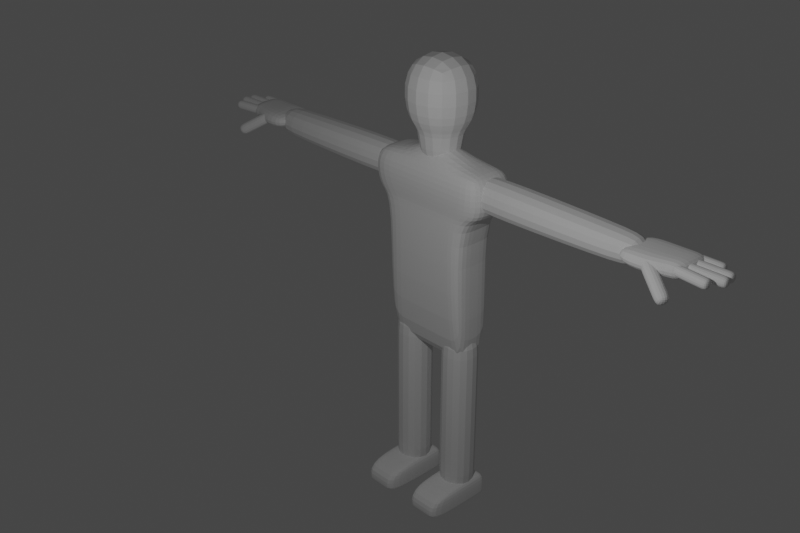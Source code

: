 # Source: human.blend  (saved by Blender 2.93.21; exported with 4.5.12 LTS)
import bpy
from mathutils import Matrix  # noqa: F401  (used for matrix-valued properties, if any)

bpy.ops.wm.read_factory_settings(use_empty=True)
scene = bpy.context.scene
scene.name = 'Scene'

# ---- collections
col_collection = bpy.data.collections.new('Collection'); scene.collection.children.link(col_collection)
col_hand = bpy.data.collections.new('hand'); scene.collection.children.link(col_hand)

# ---- world
world_world = bpy.data.worlds.new('World'); scene.world = world_world
world_world.use_nodes = True; world_world.node_tree.nodes.clear()
_N = world_world.node_tree.nodes; _L = world_world.node_tree.links
n0 = _N.new('ShaderNodeOutputWorld'); n0.name = 'World Output'; n0.location = (300, 300)
n1 = _N.new('ShaderNodeBackground'); n1.name = 'Background'; n1.location = (10, 300)
n1.inputs[0].default_value = (0.05088, 0.05088, 0.05088, 1.0)
_L.new(n1.outputs[0], n0.inputs[0])
n0.is_active_output = True
world_world.color = (0.05088, 0.05088, 0.05088)
world_world.use_sun_shadow = False
world_world.sun_shadow_jitter_overblur = 0.0

# ---- cameras
cam_camera = bpy.data.cameras.new('Camera')
cam_camera.clip_end = 100.0
cam_camera.ortho_scale = 7.314

# ---- lights
light_light = bpy.data.lights.new('Light', 'POINT')
light_light.transmission_factor = 0.0
light_light.energy = 1000.0
light_light.shadow_soft_size = 0.1
light_light.shadow_maximum_resolution = 0.006
light_light.use_absolute_resolution = True

# ---- meshes
me_cube_003 = bpy.data.meshes.new('Cube.003')
me_cube_003.from_pydata([(-1.0, -1.0, -1.0), (-1.262, -1.0, 3.267), (-1.0, 1.0, -1.0), (-1.262, 1.0, 3.267), (1.0, -1.0, -1.0), (1.245, -1.0, 3.267), (1.0, 1.0, -1.0), (1.245, 1.0, 3.267), (-0.5111, 1.0, -1.0), (-0.6491, 1.0, 3.267), (-0.5111, -1.0, -1.0), (-0.6491, -1.0, 3.267), (0.7994, 1.0, 3.267), (0.6444, -1.0, -1.0), (0.6444, 1.0, -1.0), (0.7994, -1.0, 3.267), (-1.0, -0.05082, -1.0), (-1.262, -0.05082, 3.267), (1.0, -0.05082, -1.0), (1.245, -0.05082, 3.267), (-0.6491, -0.05082, 3.267), (-0.5111, -0.05082, -1.0), (0.7994, -0.05082, 3.267), (0.6444, -0.05082, -1.0), (-1.279, -1.0, 2.304), (-1.0, 1.0, 2.304), (1.296, 1.0, 2.304), (1.296, -1.0, 2.304), (-0.5111, -1.0, 2.304), (-0.5111, 1.0, 2.304), (0.6444, -1.0, 2.304), (0.6444, 1.0, 2.304), (1.296, -0.05082, 2.304), (-1.279, -0.05082, 2.304), (-1.357, -1.18, 2.834), (-1.357, 1.184, 2.834), (1.337, 1.184, 2.834), (1.337, -1.18, 2.834), (-0.6988, -1.18, 2.834), (-0.6988, 1.184, 2.834), (0.858, -1.18, 2.834), (0.858, 1.184, 2.834), (1.337, -0.05822, 2.834), (-1.357, -0.05822, 2.834), (0.06667, 1.0, -1.0), (0.07512, -1.0, 3.267), (0.07512, 1.0, 3.267), (0.06667, -1.0, -1.0), (0.06667, -0.05082, -1.0), (-0.06037, -0.05082, 3.901), (0.06667, 1.0, 2.304), (0.06667, -1.0, 2.304), (0.07962, 1.184, 2.834), (0.07962, -1.18, 2.834), (-0.777, 1.0, 2.229), (0.7741, 1.0, 2.229), (0.7741, -1.0, 2.229), (-0.3979, -1.0, 2.229), (-0.3979, 1.0, 2.229), (0.4983, -1.0, 2.229), (0.4983, 1.0, 2.229), (0.7741, -0.05082, 2.229), (-0.9628, -0.05082, 2.229), (-0.9628, -1.0, 2.229), (0.05022, -1.0, 2.229), (0.05022, 1.0, 2.229)], [], [(43, 17, 3, 35), (41, 12, 7, 36), (42, 19, 5, 37), (38, 11, 1, 34), (23, 18, 4, 13), (20, 17, 1, 11), (49, 20, 11, 45), (16, 21, 10, 0), (53, 45, 11, 38), (35, 3, 9, 39), (37, 5, 15, 40), (19, 22, 15, 5), (48, 23, 13, 47), (52, 46, 12, 41), (44, 14, 23, 48), (7, 12, 22, 19), (2, 8, 21, 16), (46, 9, 20, 49), (9, 3, 17, 20), (14, 6, 18, 23), (36, 7, 19, 42), (34, 1, 17, 43), (63, 24, 33, 62), (55, 26, 32, 61), (65, 50, 31, 60), (56, 27, 30, 59), (54, 25, 29, 58), (64, 51, 28, 57), (57, 28, 24, 63), (61, 32, 27, 56), (60, 31, 26, 55), (62, 33, 25, 54), (24, 34, 43, 33), (26, 36, 42, 32), (50, 52, 41, 31), (27, 37, 40, 30), (25, 35, 39, 29), (51, 53, 38, 28), (28, 38, 34, 24), (32, 42, 37, 27), (31, 41, 36, 26), (33, 43, 35, 25), (30, 40, 53, 51), (29, 39, 52, 50), (59, 30, 51, 64), (58, 29, 50, 65), (12, 46, 49, 22), (8, 44, 48, 21), (39, 9, 46, 52), (21, 48, 47, 10), (40, 15, 45, 53), (22, 49, 45, 15), (8, 58, 65, 44), (13, 59, 64, 47), (16, 62, 54, 2), (14, 60, 55, 6), (18, 61, 56, 4), (10, 57, 63, 0), (47, 64, 57, 10), (2, 54, 58, 8), (4, 56, 59, 13), (44, 65, 60, 14), (6, 55, 61, 18), (0, 63, 62, 16)])
_uv = me_cube_003.uv_layers.new(name='UVMap')
_uv.uv.foreach_set('vector', [0.5967, 0.1186, 0.625, 0.1186, 0.625, 0.25, 0.5967, 0.25, 0.5967, 0.4556, 0.625, 0.4556, 0.625, 0.5, 0.5967, 0.5, 0.5967, 0.6314, 0.625, 0.6314, 0.625, 0.75, 0.5967, 0.75, 0.5967, 0.9389, 0.625, 0.9389, 0.625, 1.0, 0.5967, 1.0, 0.3306, 0.6314, 0.375, 0.6314, 0.375, 0.75, 0.3306, 0.75, 0.8139, 0.6314, 0.875, 0.6314, 0.875, 0.75, 0.8139, 0.75, 0.7417, 0.6314, 0.8139, 0.6314, 0.8139, 0.75, 0.7417, 0.75, 0.125, 0.6314, 0.1861, 0.6314, 0.1861, 0.75, 0.125, 0.75, 0.5967, 0.8667, 0.625, 0.8667, 0.625, 0.9389, 0.5967, 0.9389, 0.5967, 0.25, 0.625, 0.25, 0.625, 0.3111, 0.5967, 0.3111, 0.5967, 0.75, 0.625, 0.75, 0.625, 0.7944, 0.5967, 0.7944, 0.625, 0.6314, 0.6694, 0.6314, 0.6694, 0.75, 0.625, 0.75, 0.2583, 0.6314, 0.3306, 0.6314, 0.3306, 0.75, 0.2583, 0.75, 0.5967, 0.3833, 0.625, 0.3833, 0.625, 0.4556, 0.5967, 0.4556, 0.2583, 0.5, 0.3306, 0.5, 0.3306, 0.6314, 0.2583, 0.6314, 0.625, 0.5, 0.6694, 0.5, 0.6694, 0.6314, 0.625, 0.6314, 0.125, 0.5, 0.1861, 0.5, 0.1861, 0.6314, 0.125, 0.6314, 0.7417, 0.5, 0.8139, 0.5, 0.8139, 0.6314, 0.7417, 0.6314, 0.8139, 0.5, 0.875, 0.5, 0.875, 0.6314, 0.8139, 0.6314, 0.3306, 0.5, 0.375, 0.5, 0.375, 0.6314, 0.3306, 0.6314, 0.5967, 0.5, 0.625, 0.5, 0.625, 0.6314, 0.5967, 0.6314, 0.5967, 0.0, 0.625, 0.0, 0.625, 0.1186, 0.5967, 0.1186, 0.5355, 0.0, 0.5619, 0.0, 0.5619, 0.1186, 0.5355, 0.1186, 0.5355, 0.5, 0.5619, 0.5, 0.5619, 0.6314, 0.5355, 0.6314, 0.5355, 0.3833, 0.5619, 0.3833, 0.5619, 0.4556, 0.5355, 0.4556, 0.5355, 0.75, 0.5619, 0.75, 0.5619, 0.7944, 0.5355, 0.7944, 0.5355, 0.25, 0.5619, 0.25, 0.5619, 0.3111, 0.5355, 0.3111, 0.5355, 0.8667, 0.5619, 0.8667, 0.5619, 0.9389, 0.5355, 0.9389, 0.5355, 0.9389, 0.5619, 0.9389, 0.5619, 1.0, 0.5355, 1.0, 0.5355, 0.6314, 0.5619, 0.6314, 0.5619, 0.75, 0.5355, 0.75, 0.5355, 0.4556, 0.5619, 0.4556, 0.5619, 0.5, 0.5355, 0.5, 0.5355, 0.1186, 0.5619, 0.1186, 0.5619, 0.25, 0.5355, 0.25, 0.5619, 0.0, 0.5967, 0.0, 0.5967, 0.1186, 0.5619, 0.1186, 0.5619, 0.5, 0.5967, 0.5, 0.5967, 0.6314, 0.5619, 0.6314, 0.5619, 0.3833, 0.5967, 0.3833, 0.5967, 0.4556, 0.5619, 0.4556, 0.5619, 0.75, 0.5967, 0.75, 0.5967, 0.7944, 0.5619, 0.7944, 0.5619, 0.25, 0.5967, 0.25, 0.5967, 0.3111, 0.5619, 0.3111, 0.5619, 0.8667, 0.5967, 0.8667, 0.5967, 0.9389, 0.5619, 0.9389, 0.5619, 0.9389, 0.5967, 0.9389, 0.5967, 1.0, 0.5619, 1.0, 0.5619, 0.6314, 0.5967, 0.6314, 0.5967, 0.75, 0.5619, 0.75, 0.5619, 0.4556, 0.5967, 0.4556, 0.5967, 0.5, 0.5619, 0.5, 0.5619, 0.1186, 0.5967, 0.1186, 0.5967, 0.25, 0.5619, 0.25, 0.5619, 0.7944, 0.5967, 0.7944, 0.5967, 0.8667, 0.5619, 0.8667, 0.5619, 0.3111, 0.5967, 0.3111, 0.5967, 0.3833, 0.5619, 0.3833, 0.5355, 0.7944, 0.5619, 0.7944, 0.5619, 0.8667, 0.5355, 0.8667, 0.5355, 0.3111, 0.5619, 0.3111, 0.5619, 0.3833, 0.5355, 0.3833, 0.6694, 0.5, 0.7417, 0.5, 0.7417, 0.6314, 0.6694, 0.6314, 0.1861, 0.5, 0.2583, 0.5, 0.2583, 0.6314, 0.1861, 0.6314, 0.5967, 0.3111, 0.625, 0.3111, 0.625, 0.3833, 0.5967, 0.3833, 0.1861, 0.6314, 0.2583, 0.6314, 0.2583, 0.75, 0.1861, 0.75, 0.5967, 0.7944, 0.625, 0.7944, 0.625, 0.8667, 0.5967, 0.8667, 0.6694, 0.6314, 0.7417, 0.6314, 0.7417, 0.75, 0.6694, 0.75, 0.375, 0.3111, 0.5355, 0.3111, 0.5355, 0.3833, 0.375, 0.3833, 0.375, 0.7944, 0.5355, 0.7944, 0.5355, 0.8667, 0.375, 0.8667, 0.375, 0.1186, 0.5355, 0.1186, 0.5355, 0.25, 0.375, 0.25, 0.375, 0.4556, 0.5355, 0.4556, 0.5355, 0.5, 0.375, 0.5, 0.375, 0.6314, 0.5355, 0.6314, 0.5355, 0.75, 0.375, 0.75, 0.375, 0.9389, 0.5355, 0.9389, 0.5355, 1.0, 0.375, 1.0, 0.375, 0.8667, 0.5355, 0.8667, 0.5355, 0.9389, 0.375, 0.9389, 0.375, 0.25, 0.5355, 0.25, 0.5355, 0.3111, 0.375, 0.3111, 0.375, 0.75, 0.5355, 0.75, 0.5355, 0.7944, 0.375, 0.7944, 0.375, 0.3833, 0.5355, 0.3833, 0.5355, 0.4556, 0.375, 0.4556, 0.375, 0.5, 0.5355, 0.5, 0.5355, 0.6314, 0.375, 0.6314, 0.375, 0.0, 0.5355, 0.0, 0.5355, 0.1186, 0.375, 0.1186])
me_cube_003.use_remesh_fix_poles = True
me_cube_003.use_remesh_preserve_attributes = False
me_cube_003.update()
me_cube_018 = bpy.data.meshes.new('Cube.018')
me_cube_018.from_pydata([(-0.5116, -0.5249, -0.5416), (-1.0, -1.0, 1.366), (-0.5116, 0.5249, -0.5416), (-1.0, 1.0, 1.366), (0.5382, -0.5249, -0.5416), (1.0, -1.0, 1.366), (0.5382, 0.5249, -0.5416), (1.0, 1.0, 1.366), (-0.6048, 0.6048, -1.536), (-0.6048, -0.6048, -1.536), (0.6048, 0.6048, -1.536), (0.6048, -0.6048, -1.536), (-0.9205, -0.9326, -0.3762), (-0.9205, 0.9326, -0.3762), (0.9448, 0.9326, -0.3762), (0.9448, -0.9326, -0.3762)], [], [(12, 1, 3, 13), (13, 3, 7, 14), (14, 7, 5, 15), (15, 5, 1, 12), (0, 2, 8, 9), (7, 3, 1, 5), (8, 10, 11, 9), (6, 4, 11, 10), (4, 0, 9, 11), (2, 6, 10, 8), (4, 15, 12, 0), (6, 14, 15, 4), (2, 13, 14, 6), (0, 12, 13, 2)])
_uv = me_cube_018.uv_layers.new(name='UVMap')
_uv.uv.foreach_set('vector', [0.3967, 0.0, 0.625, 0.0, 0.625, 0.25, 0.3967, 0.25, 0.3967, 0.25, 0.625, 0.25, 0.625, 0.5, 0.3967, 0.5, 0.3967, 0.5, 0.625, 0.5, 0.625, 0.75, 0.3967, 0.75, 0.3967, 0.75, 0.625, 0.75, 0.625, 1.0, 0.3967, 1.0, 0.375, 0.0, 0.375, 0.25, 0.375, 0.25, 0.375, 0.0, 0.625, 0.5, 0.875, 0.5, 0.875, 0.75, 0.625, 0.75, 0.125, 0.5, 0.375, 0.5, 0.375, 0.75, 0.125, 0.75, 0.375, 0.5, 0.375, 0.75, 0.375, 0.75, 0.375, 0.5, 0.375, 0.75, 0.375, 1.0, 0.375, 1.0, 0.375, 0.75, 0.375, 0.25, 0.375, 0.5, 0.375, 0.5, 0.375, 0.25, 0.375, 0.75, 0.3967, 0.75, 0.3967, 1.0, 0.375, 1.0, 0.375, 0.5, 0.3967, 0.5, 0.3967, 0.75, 0.375, 0.75, 0.375, 0.25, 0.3967, 0.25, 0.3967, 0.5, 0.375, 0.5, 0.375, 0.0, 0.3967, 0.0, 0.3967, 0.25, 0.375, 0.25])
me_cube_018.use_remesh_fix_poles = True
me_cube_018.use_remesh_preserve_attributes = False
me_cube_018.update()
me_cube_001 = bpy.data.meshes.new('Cube.001')
me_cube_001.from_pydata([(-1.0, -1.0, -1.0), (-1.0, -1.0, 1.0), (-1.0, 1.0, -1.0), (-1.0, 1.0, 1.0), (1.0, -1.0, -1.0), (1.0, -1.0, 1.0), (1.0, 1.0, -1.0), (1.0, 1.0, 1.0), (-1.0, -1.0, 0.8359), (-1.0, 1.0, 0.8359), (1.0, 1.0, 0.8359), (1.0, -1.0, 0.8359), (-1.0, 1.0, -0.8332), (1.0, 1.0, -0.8332), (1.0, -1.0, -0.8332), (-1.0, -1.0, -0.8332)], [], [(8, 1, 3, 9), (9, 3, 7, 10), (10, 7, 5, 11), (11, 5, 1, 8), (2, 6, 4, 0), (7, 3, 1, 5), (14, 11, 8, 15), (13, 10, 11, 14), (12, 9, 10, 13), (15, 8, 9, 12), (0, 15, 12, 2), (2, 12, 13, 6), (6, 13, 14, 4), (4, 14, 15, 0)])
_uv = me_cube_001.uv_layers.new(name='UVMap')
_uv.uv.foreach_set('vector', [0.6045, 0.0, 0.625, 0.0, 0.625, 0.25, 0.6045, 0.25, 0.6045, 0.25, 0.625, 0.25, 0.625, 0.5, 0.6045, 0.5, 0.6045, 0.5, 0.625, 0.5, 0.625, 0.75, 0.6045, 0.75, 0.6045, 0.75, 0.625, 0.75, 0.625, 1.0, 0.6045, 1.0, 0.125, 0.5, 0.375, 0.5, 0.375, 0.75, 0.125, 0.75, 0.625, 0.5, 0.875, 0.5, 0.875, 0.75, 0.625, 0.75, 0.3958, 0.75, 0.6045, 0.75, 0.6045, 1.0, 0.3958, 1.0, 0.3958, 0.5, 0.6045, 0.5, 0.6045, 0.75, 0.3958, 0.75, 0.3958, 0.25, 0.6045, 0.25, 0.6045, 0.5, 0.3958, 0.5, 0.3958, 0.0, 0.6045, 0.0, 0.6045, 0.25, 0.3958, 0.25, 0.375, 0.0, 0.3958, 0.0, 0.3958, 0.25, 0.375, 0.25, 0.375, 0.25, 0.3958, 0.25, 0.3958, 0.5, 0.375, 0.5, 0.375, 0.5, 0.3958, 0.5, 0.3958, 0.75, 0.375, 0.75, 0.375, 0.75, 0.3958, 0.75, 0.3958, 1.0, 0.375, 1.0])
me_cube_001.use_remesh_fix_poles = True
me_cube_001.use_remesh_preserve_attributes = False
me_cube_001.update()
me_cube_002 = bpy.data.meshes.new('Cube.002')
me_cube_002.from_pydata([(-0.7416, -1.0, -1.0), (-0.7416, -1.0, 1.0), (-0.7416, 1.0, -1.0), (-0.7416, 1.0, 1.0), (0.7411, -1.0, -1.0), (0.7411, -1.0, 1.0), (0.7411, 1.0, -1.0), (0.7411, 1.0, 1.0), (0.3851, 1.0, -1.0), (0.3851, 1.0, 1.0), (0.3851, -1.0, -1.0), (0.3851, -1.0, 1.0), (-0.3969, 1.0, -1.0), (-0.3969, -1.0, 1.0), (-0.3969, 1.0, 1.0), (-0.3969, -1.0, -1.0), (-0.7416, -1.0, -0.726), (-0.7416, 1.0, -0.726), (0.7411, 1.0, -0.726), (0.7411, -1.0, -0.726), (0.3851, -1.0, -0.726), (0.3851, 1.0, -0.726), (-0.3969, 1.0, -0.726), (-0.3969, -1.0, -0.726), (-0.7416, 0.8135, -1.0), (-0.7416, 0.8135, 1.0), (0.7411, 0.8135, -1.0), (0.7411, 0.8135, 1.0), (0.3851, 0.8135, 1.0), (0.3851, 0.8135, -1.0), (-0.3969, 0.8135, -1.0), (-0.3969, 0.8135, 1.0), (0.7411, 0.8135, -0.726), (-0.7416, 0.8135, -0.726)], [], [(33, 25, 3, 17), (21, 9, 7, 18), (32, 27, 5, 19), (23, 13, 1, 16), (29, 26, 4, 10), (31, 25, 1, 13), (27, 28, 11, 5), (30, 29, 10, 15), (19, 5, 11, 20), (22, 14, 9, 21), (17, 3, 14, 22), (24, 30, 15, 0), (28, 31, 13, 11), (20, 11, 13, 23), (10, 20, 23, 15), (2, 17, 22, 12), (12, 22, 21, 8), (4, 19, 20, 10), (15, 23, 16, 0), (26, 32, 19, 4), (8, 21, 18, 6), (24, 33, 17, 2), (0, 16, 33, 24), (6, 18, 32, 26), (9, 14, 31, 28), (2, 12, 30, 24), (12, 8, 29, 30), (7, 9, 28, 27), (14, 3, 25, 31), (8, 6, 26, 29), (18, 7, 27, 32), (16, 1, 25, 33)])
_uv = me_cube_002.uv_layers.new(name='UVMap')
_uv.uv.foreach_set('vector', [0.4092, 0.2267, 0.625, 0.2267, 0.625, 0.25, 0.4092, 0.25, 0.4092, 0.4433, 0.625, 0.4433, 0.625, 0.5, 0.4092, 0.5, 0.4092, 0.5233, 0.625, 0.5233, 0.625, 0.75, 0.4092, 0.75, 0.4092, 0.9246, 0.625, 0.9246, 0.625, 1.0, 0.4092, 1.0, 0.3183, 0.5233, 0.375, 0.5233, 0.375, 0.75, 0.3183, 0.75, 0.7996, 0.5233, 0.875, 0.5233, 0.875, 0.75, 0.7996, 0.75, 0.625, 0.5233, 0.6817, 0.5233, 0.6817, 0.75, 0.625, 0.75, 0.2004, 0.5233, 0.3183, 0.5233, 0.3183, 0.75, 0.2004, 0.75, 0.4092, 0.75, 0.625, 0.75, 0.625, 0.8067, 0.4092, 0.8067, 0.4092, 0.3254, 0.625, 0.3254, 0.625, 0.4433, 0.4092, 0.4433, 0.4092, 0.25, 0.625, 0.25, 0.625, 0.3254, 0.4092, 0.3254, 0.125, 0.5233, 0.2004, 0.5233, 0.2004, 0.75, 0.125, 0.75, 0.6817, 0.5233, 0.7996, 0.5233, 0.7996, 0.75, 0.6817, 0.75, 0.4092, 0.8067, 0.625, 0.8067, 0.625, 0.9246, 0.4092, 0.9246, 0.375, 0.8067, 0.4092, 0.8067, 0.4092, 0.9246, 0.375, 0.9246, 0.375, 0.25, 0.4092, 0.25, 0.4092, 0.3254, 0.375, 0.3254, 0.375, 0.3254, 0.4092, 0.3254, 0.4092, 0.4433, 0.375, 0.4433, 0.375, 0.75, 0.4092, 0.75, 0.4092, 0.8067, 0.375, 0.8067, 0.375, 0.9246, 0.4092, 0.9246, 0.4092, 1.0, 0.375, 1.0, 0.375, 0.5233, 0.4092, 0.5233, 0.4092, 0.75, 0.375, 0.75, 0.375, 0.4433, 0.4092, 0.4433, 0.4092, 0.5, 0.375, 0.5, 0.375, 0.2267, 0.4092, 0.2267, 0.4092, 0.25, 0.375, 0.25, 0.375, 0.0, 0.4092, 0.0, 0.4092, 0.2267, 0.375, 0.2267, 0.375, 0.5, 0.4092, 0.5, 0.4092, 0.5233, 0.375, 0.5233, 0.6817, 0.5, 0.7996, 0.5, 0.7996, 0.5233, 0.6817, 0.5233, 0.125, 0.5, 0.2004, 0.5, 0.2004, 0.5233, 0.125, 0.5233, 0.2004, 0.5, 0.3183, 0.5, 0.3183, 0.5233, 0.2004, 0.5233, 0.625, 0.5, 0.6817, 0.5, 0.6817, 0.5233, 0.625, 0.5233, 0.7996, 0.5, 0.875, 0.5, 0.875, 0.5233, 0.7996, 0.5233, 0.3183, 0.5, 0.375, 0.5, 0.375, 0.5233, 0.3183, 0.5233, 0.4092, 0.5, 0.625, 0.5, 0.625, 0.5233, 0.4092, 0.5233, 0.4092, 0.0, 0.625, 0.0, 0.625, 0.2267, 0.4092, 0.2267])
me_cube_002.use_remesh_fix_poles = True
me_cube_002.use_remesh_preserve_attributes = False
me_cube_002.update()
me_cube_004 = bpy.data.meshes.new('Cube.004')
me_cube_004.from_pydata([(-1.0, -0.6883, -0.6883), (-1.0, -0.6883, 0.6883), (-1.0, 0.6883, -0.6883), (-1.0, 0.6883, 0.6883), (0.7566, -0.6133, -0.6133), (0.7566, -0.6133, 0.6133), (0.7566, 0.6133, -0.6133), (0.7566, 0.6133, 0.6133), (-0.8019, 1.0, -0.7358), (-0.8019, 1.0, 0.7358), (-0.8019, -1.0, -0.7358), (-0.8019, -1.0, 0.7358), (0.6931, 1.0, 1.0), (0.6931, -1.0, -1.0), (0.6931, 1.0, -1.0), (0.6931, -1.0, 1.0)], [], [(0, 1, 3, 2), (14, 12, 7, 6), (6, 7, 5, 4), (10, 11, 1, 0), (14, 6, 4, 13), (9, 3, 1, 11), (12, 9, 11, 15), (2, 8, 10, 0), (13, 15, 11, 10), (2, 3, 9, 8), (4, 5, 15, 13), (7, 12, 15, 5), (8, 14, 13, 10), (8, 9, 12, 14)])
_uv = me_cube_004.uv_layers.new(name='UVMap')
_uv.uv.foreach_set('vector', [0.375, 0.0, 0.625, 0.0, 0.625, 0.25, 0.375, 0.25, 0.375, 0.4616, 0.625, 0.4616, 0.625, 0.5, 0.375, 0.5, 0.375, 0.5, 0.625, 0.5, 0.625, 0.75, 0.375, 0.75, 0.375, 0.9752, 0.625, 0.9752, 0.625, 1.0, 0.375, 1.0, 0.3366, 0.5, 0.375, 0.5, 0.375, 0.75, 0.3366, 0.75, 0.8502, 0.5, 0.875, 0.5, 0.875, 0.75, 0.8502, 0.75, 0.6634, 0.5, 0.8502, 0.5, 0.8502, 0.75, 0.6634, 0.75, 0.125, 0.5, 0.1498, 0.5, 0.1498, 0.75, 0.125, 0.75, 0.375, 0.7884, 0.625, 0.7884, 0.625, 0.9752, 0.375, 0.9752, 0.375, 0.25, 0.625, 0.25, 0.625, 0.2748, 0.375, 0.2748, 0.375, 0.75, 0.625, 0.75, 0.625, 0.7884, 0.375, 0.7884, 0.625, 0.5, 0.6634, 0.5, 0.6634, 0.75, 0.625, 0.75, 0.1498, 0.5, 0.3366, 0.5, 0.3366, 0.75, 0.1498, 0.75, 0.375, 0.2748, 0.625, 0.2748, 0.625, 0.4616, 0.375, 0.4616])
me_cube_004.use_remesh_fix_poles = True
me_cube_004.use_remesh_preserve_attributes = False
me_cube_004.update()
me_cube_017 = bpy.data.meshes.new('Cube.017')
me_cube_017.from_pydata([(-0.8569, -0.728, -1.023), (-0.8569, -0.728, 1.023), (-1.023, 1.023, -1.023), (-1.023, 1.023, 1.023), (1.023, -1.023, -1.023), (1.023, -1.023, 1.023), (1.023, 1.023, -1.023), (1.023, 1.023, 1.023), (-0.02242, 1.023, -1.023), (-0.02242, 1.023, 1.023), (-0.02242, -1.023, -1.023), (-0.02242, -1.023, 1.023), (-1.03, 0.1475, -1.023), (-1.03, 0.1475, 1.023), (1.023, 0.0, -1.023), (1.023, 0.0, 1.023), (-0.02242, 0.0, 1.023), (-0.02242, 0.0, -1.023), (-0.5227, 1.023, -1.023), (-0.4798, -0.7005, 1.023), (-0.5227, 1.023, 1.023), (-0.4798, -0.7005, -1.023), (-0.5262, 0.07377, -1.023), (-0.5262, 0.07377, 1.023)], [], [(12, 13, 3, 2), (8, 9, 7, 6), (14, 15, 5, 4), (21, 19, 1, 0), (17, 14, 4, 10), (23, 13, 1, 19), (15, 16, 11, 5), (22, 17, 10, 21), (4, 5, 11, 10), (18, 20, 9, 8), (18, 8, 17, 22), (7, 9, 16, 15), (20, 3, 13, 23), (8, 6, 14, 17), (6, 7, 15, 14), (0, 1, 13, 12), (9, 20, 23, 16), (2, 18, 22, 12), (2, 3, 20, 18), (12, 22, 21, 0), (16, 23, 19, 11), (10, 11, 19, 21)])
_uv = me_cube_017.uv_layers.new(name='UVMap')
_uv.uv.foreach_set('vector', [0.375, 0.125, 0.625, 0.125, 0.625, 0.25, 0.375, 0.25, 0.375, 0.3723, 0.625, 0.3723, 0.625, 0.5, 0.375, 0.5, 0.375, 0.625, 0.625, 0.625, 0.625, 0.75, 0.375, 0.75, 0.375, 0.9389, 0.625, 0.9389, 0.625, 1.0, 0.375, 1.0, 0.2473, 0.625, 0.375, 0.625, 0.375, 0.75, 0.2473, 0.75, 0.8139, 0.625, 0.875, 0.625, 0.875, 0.75, 0.8139, 0.75, 0.625, 0.625, 0.7527, 0.625, 0.7527, 0.75, 0.625, 0.75, 0.1861, 0.625, 0.2473, 0.625, 0.2473, 0.75, 0.1861, 0.75, 0.375, 0.75, 0.625, 0.75, 0.625, 0.8777, 0.375, 0.8777, 0.375, 0.3111, 0.625, 0.3111, 0.625, 0.3723, 0.375, 0.3723, 0.1861, 0.5, 0.2473, 0.5, 0.2473, 0.625, 0.1861, 0.625, 0.625, 0.5, 0.7527, 0.5, 0.7527, 0.625, 0.625, 0.625, 0.8139, 0.5, 0.875, 0.5, 0.875, 0.625, 0.8139, 0.625, 0.2473, 0.5, 0.375, 0.5, 0.375, 0.625, 0.2473, 0.625, 0.375, 0.5, 0.625, 0.5, 0.625, 0.625, 0.375, 0.625, 0.375, 0.0, 0.625, 0.0, 0.625, 0.125, 0.375, 0.125, 0.7527, 0.5, 0.8139, 0.5, 0.8139, 0.625, 0.7527, 0.625, 0.125, 0.5, 0.1861, 0.5, 0.1861, 0.625, 0.125, 0.625, 0.375, 0.25, 0.625, 0.25, 0.625, 0.3111, 0.375, 0.3111, 0.125, 0.625, 0.1861, 0.625, 0.1861, 0.75, 0.125, 0.75, 0.7527, 0.625, 0.8139, 0.625, 0.8139, 0.75, 0.7527, 0.75, 0.375, 0.8777, 0.625, 0.8777, 0.625, 0.9389, 0.375, 0.9389])
me_cube_017.use_remesh_fix_poles = True
me_cube_017.use_remesh_preserve_attributes = False
me_cube_017.update()
me_cube_016 = bpy.data.meshes.new('Cube.016')
me_cube_016.from_pydata([(-1.0, -1.0, -1.0), (-1.0, -1.0, 1.0), (-1.0, 1.0, -1.0), (-1.0, 1.0, 1.0), (1.0, -1.0, -1.0), (1.0, -1.0, 1.0), (1.0, 1.0, -1.0), (1.0, 1.0, 1.0), (-0.5457, 1.0, -1.0), (-0.5457, 1.0, 1.0), (-0.5457, -1.0, -1.0), (-0.5457, -1.0, 1.0), (0.2949, 1.0, 1.0), (0.2949, -1.0, -1.0), (0.2949, 1.0, -1.0), (0.2949, -1.0, 1.0)], [], [(0, 1, 3, 2), (14, 12, 7, 6), (6, 7, 5, 4), (10, 11, 1, 0), (14, 6, 4, 13), (9, 3, 1, 11), (12, 9, 11, 15), (2, 8, 10, 0), (13, 15, 11, 10), (2, 3, 9, 8), (4, 5, 15, 13), (7, 12, 15, 5), (8, 14, 13, 10), (8, 9, 12, 14)])
_uv = me_cube_016.uv_layers.new(name='UVMap')
_uv.uv.foreach_set('vector', [0.375, 0.0, 0.625, 0.0, 0.625, 0.25, 0.375, 0.25, 0.375, 0.4119, 0.625, 0.4119, 0.625, 0.5, 0.375, 0.5, 0.375, 0.5, 0.625, 0.5, 0.625, 0.75, 0.375, 0.75, 0.375, 0.9432, 0.625, 0.9432, 0.625, 1.0, 0.375, 1.0, 0.2869, 0.5, 0.375, 0.5, 0.375, 0.75, 0.2869, 0.75, 0.8182, 0.5, 0.875, 0.5, 0.875, 0.75, 0.8182, 0.75, 0.7131, 0.5, 0.8182, 0.5, 0.8182, 0.75, 0.7131, 0.75, 0.125, 0.5, 0.1818, 0.5, 0.1818, 0.75, 0.125, 0.75, 0.375, 0.8381, 0.625, 0.8381, 0.625, 0.9432, 0.375, 0.9432, 0.375, 0.25, 0.625, 0.25, 0.625, 0.3068, 0.375, 0.3068, 0.375, 0.75, 0.625, 0.75, 0.625, 0.8381, 0.375, 0.8381, 0.625, 0.5, 0.7131, 0.5, 0.7131, 0.75, 0.625, 0.75, 0.1818, 0.5, 0.2869, 0.5, 0.2869, 0.75, 0.1818, 0.75, 0.375, 0.3068, 0.625, 0.3068, 0.625, 0.4119, 0.375, 0.4119])
me_cube_016.use_remesh_fix_poles = True
me_cube_016.use_remesh_preserve_attributes = False
me_cube_016.update()
me_cube_015 = bpy.data.meshes.new('Cube.015')
me_cube_015.from_pydata([(-1.0, -1.0, -1.0), (-1.0, -1.0, 1.0), (-1.0, 1.0, -1.0), (-1.0, 1.0, 1.0), (1.0, -1.0, -1.0), (1.0, -1.0, 1.0), (1.0, 1.0, -1.0), (1.0, 1.0, 1.0), (-0.6616, 1.0, -1.0), (-0.6616, 1.0, 1.0), (-0.6616, -1.0, -1.0), (-0.6616, -1.0, 1.0), (0.6408, 1.0, 1.0), (0.6408, -1.0, -1.0), (0.6408, 1.0, -1.0), (0.6408, -1.0, 1.0)], [], [(0, 1, 3, 2), (14, 12, 7, 6), (6, 7, 5, 4), (10, 11, 1, 0), (14, 6, 4, 13), (9, 3, 1, 11), (12, 9, 11, 15), (2, 8, 10, 0), (13, 15, 11, 10), (2, 3, 9, 8), (4, 5, 15, 13), (7, 12, 15, 5), (8, 14, 13, 10), (8, 9, 12, 14)])
_uv = me_cube_015.uv_layers.new(name='UVMap')
_uv.uv.foreach_set('vector', [0.375, 0.0, 0.625, 0.0, 0.625, 0.25, 0.375, 0.25, 0.375, 0.4551, 0.625, 0.4551, 0.625, 0.5, 0.375, 0.5, 0.375, 0.5, 0.625, 0.5, 0.625, 0.75, 0.375, 0.75, 0.375, 0.9577, 0.625, 0.9577, 0.625, 1.0, 0.375, 1.0, 0.3301, 0.5, 0.375, 0.5, 0.375, 0.75, 0.3301, 0.75, 0.8327, 0.5, 0.875, 0.5, 0.875, 0.75, 0.8327, 0.75, 0.6699, 0.5, 0.8327, 0.5, 0.8327, 0.75, 0.6699, 0.75, 0.125, 0.5, 0.1673, 0.5, 0.1673, 0.75, 0.125, 0.75, 0.375, 0.7949, 0.625, 0.7949, 0.625, 0.9577, 0.375, 0.9577, 0.375, 0.25, 0.625, 0.25, 0.625, 0.2923, 0.375, 0.2923, 0.375, 0.75, 0.625, 0.75, 0.625, 0.7949, 0.375, 0.7949, 0.625, 0.5, 0.6699, 0.5, 0.6699, 0.75, 0.625, 0.75, 0.1673, 0.5, 0.3301, 0.5, 0.3301, 0.75, 0.1673, 0.75, 0.375, 0.2923, 0.625, 0.2923, 0.625, 0.4551, 0.375, 0.4551])
me_cube_015.use_remesh_fix_poles = True
me_cube_015.use_remesh_preserve_attributes = False
me_cube_015.update()
me_cube_014 = bpy.data.meshes.new('Cube.014')
me_cube_014.from_pydata([(-1.0, -1.0, -1.0), (-1.0, -1.0, 1.0), (-1.0, 1.0, -1.0), (-1.0, 1.0, 1.0), (1.0, -1.0, -1.0), (1.0, -1.0, 1.0), (1.0, 1.0, -1.0), (1.0, 1.0, 1.0), (-0.6616, 1.0, -1.0), (-0.6616, 1.0, 1.0), (-0.6616, -1.0, -1.0), (-0.6616, -1.0, 1.0), (0.6408, 1.0, 1.0), (0.6408, -1.0, -1.0), (0.6408, 1.0, -1.0), (0.6408, -1.0, 1.0)], [], [(0, 1, 3, 2), (14, 12, 7, 6), (6, 7, 5, 4), (10, 11, 1, 0), (14, 6, 4, 13), (9, 3, 1, 11), (12, 9, 11, 15), (2, 8, 10, 0), (13, 15, 11, 10), (2, 3, 9, 8), (4, 5, 15, 13), (7, 12, 15, 5), (8, 14, 13, 10), (8, 9, 12, 14)])
_uv = me_cube_014.uv_layers.new(name='UVMap')
_uv.uv.foreach_set('vector', [0.375, 0.0, 0.625, 0.0, 0.625, 0.25, 0.375, 0.25, 0.375, 0.4551, 0.625, 0.4551, 0.625, 0.5, 0.375, 0.5, 0.375, 0.5, 0.625, 0.5, 0.625, 0.75, 0.375, 0.75, 0.375, 0.9577, 0.625, 0.9577, 0.625, 1.0, 0.375, 1.0, 0.3301, 0.5, 0.375, 0.5, 0.375, 0.75, 0.3301, 0.75, 0.8327, 0.5, 0.875, 0.5, 0.875, 0.75, 0.8327, 0.75, 0.6699, 0.5, 0.8327, 0.5, 0.8327, 0.75, 0.6699, 0.75, 0.125, 0.5, 0.1673, 0.5, 0.1673, 0.75, 0.125, 0.75, 0.375, 0.7949, 0.625, 0.7949, 0.625, 0.9577, 0.375, 0.9577, 0.375, 0.25, 0.625, 0.25, 0.625, 0.2923, 0.375, 0.2923, 0.375, 0.75, 0.625, 0.75, 0.625, 0.7949, 0.375, 0.7949, 0.625, 0.5, 0.6699, 0.5, 0.6699, 0.75, 0.625, 0.75, 0.1673, 0.5, 0.3301, 0.5, 0.3301, 0.75, 0.1673, 0.75, 0.375, 0.2923, 0.625, 0.2923, 0.625, 0.4551, 0.375, 0.4551])
me_cube_014.use_remesh_fix_poles = True
me_cube_014.use_remesh_preserve_attributes = False
me_cube_014.update()
me_cube_013 = bpy.data.meshes.new('Cube.013')
me_cube_013.from_pydata([(-1.0, -1.0, -1.0), (-1.0, -1.0, 1.0), (-1.0, 1.0, -1.0), (-1.0, 1.0, 1.0), (1.0, -1.0, -1.0), (1.0, -1.0, 1.0), (1.0, 1.0, -1.0), (1.0, 1.0, 1.0), (-0.6616, 1.0, -1.0), (-0.6616, 1.0, 1.0), (-0.6616, -1.0, -1.0), (-0.6616, -1.0, 1.0), (0.6408, 1.0, 1.0), (0.6408, -1.0, -1.0), (0.6408, 1.0, -1.0), (0.6408, -1.0, 1.0)], [], [(0, 1, 3, 2), (14, 12, 7, 6), (6, 7, 5, 4), (10, 11, 1, 0), (14, 6, 4, 13), (9, 3, 1, 11), (12, 9, 11, 15), (2, 8, 10, 0), (13, 15, 11, 10), (2, 3, 9, 8), (4, 5, 15, 13), (7, 12, 15, 5), (8, 14, 13, 10), (8, 9, 12, 14)])
_uv = me_cube_013.uv_layers.new(name='UVMap')
_uv.uv.foreach_set('vector', [0.375, 0.0, 0.625, 0.0, 0.625, 0.25, 0.375, 0.25, 0.375, 0.4551, 0.625, 0.4551, 0.625, 0.5, 0.375, 0.5, 0.375, 0.5, 0.625, 0.5, 0.625, 0.75, 0.375, 0.75, 0.375, 0.9577, 0.625, 0.9577, 0.625, 1.0, 0.375, 1.0, 0.3301, 0.5, 0.375, 0.5, 0.375, 0.75, 0.3301, 0.75, 0.8327, 0.5, 0.875, 0.5, 0.875, 0.75, 0.8327, 0.75, 0.6699, 0.5, 0.8327, 0.5, 0.8327, 0.75, 0.6699, 0.75, 0.125, 0.5, 0.1673, 0.5, 0.1673, 0.75, 0.125, 0.75, 0.375, 0.7949, 0.625, 0.7949, 0.625, 0.9577, 0.375, 0.9577, 0.375, 0.25, 0.625, 0.25, 0.625, 0.2923, 0.375, 0.2923, 0.375, 0.75, 0.625, 0.75, 0.625, 0.7949, 0.375, 0.7949, 0.625, 0.5, 0.6699, 0.5, 0.6699, 0.75, 0.625, 0.75, 0.1673, 0.5, 0.3301, 0.5, 0.3301, 0.75, 0.1673, 0.75, 0.375, 0.2923, 0.625, 0.2923, 0.625, 0.4551, 0.375, 0.4551])
me_cube_013.use_remesh_fix_poles = True
me_cube_013.use_remesh_preserve_attributes = False
me_cube_013.update()
me_cube_012 = bpy.data.meshes.new('Cube.012')
me_cube_012.from_pydata([(-1.0, -1.0, -1.0), (-1.0, -1.0, 1.0), (-1.0, 1.0, -1.0), (-1.0, 1.0, 1.0), (1.0, -1.0, -1.0), (1.0, -1.0, 1.0), (1.0, 1.0, -1.0), (1.0, 1.0, 1.0), (-0.6616, 1.0, -1.0), (-0.6616, 1.0, 1.0), (-0.6616, -1.0, -1.0), (-0.6616, -1.0, 1.0), (0.6408, 1.0, 1.0), (0.6408, -1.0, -1.0), (0.6408, 1.0, -1.0), (0.6408, -1.0, 1.0)], [], [(0, 1, 3, 2), (14, 12, 7, 6), (6, 7, 5, 4), (10, 11, 1, 0), (14, 6, 4, 13), (9, 3, 1, 11), (12, 9, 11, 15), (2, 8, 10, 0), (13, 15, 11, 10), (2, 3, 9, 8), (4, 5, 15, 13), (7, 12, 15, 5), (8, 14, 13, 10), (8, 9, 12, 14)])
_uv = me_cube_012.uv_layers.new(name='UVMap')
_uv.uv.foreach_set('vector', [0.375, 0.0, 0.625, 0.0, 0.625, 0.25, 0.375, 0.25, 0.375, 0.4551, 0.625, 0.4551, 0.625, 0.5, 0.375, 0.5, 0.375, 0.5, 0.625, 0.5, 0.625, 0.75, 0.375, 0.75, 0.375, 0.9577, 0.625, 0.9577, 0.625, 1.0, 0.375, 1.0, 0.3301, 0.5, 0.375, 0.5, 0.375, 0.75, 0.3301, 0.75, 0.8327, 0.5, 0.875, 0.5, 0.875, 0.75, 0.8327, 0.75, 0.6699, 0.5, 0.8327, 0.5, 0.8327, 0.75, 0.6699, 0.75, 0.125, 0.5, 0.1673, 0.5, 0.1673, 0.75, 0.125, 0.75, 0.375, 0.7949, 0.625, 0.7949, 0.625, 0.9577, 0.375, 0.9577, 0.375, 0.25, 0.625, 0.25, 0.625, 0.2923, 0.375, 0.2923, 0.375, 0.75, 0.625, 0.75, 0.625, 0.7949, 0.375, 0.7949, 0.625, 0.5, 0.6699, 0.5, 0.6699, 0.75, 0.625, 0.75, 0.1673, 0.5, 0.3301, 0.5, 0.3301, 0.75, 0.1673, 0.75, 0.375, 0.2923, 0.625, 0.2923, 0.625, 0.4551, 0.375, 0.4551])
me_cube_012.use_remesh_fix_poles = True
me_cube_012.use_remesh_preserve_attributes = False
me_cube_012.update()
arm_armature = bpy.data.armatures.new('Armature')  # bones are not reproduced

# ---- objects
ob_chest = bpy.data.objects.new('chest', me_cube_003)
ob_head = bpy.data.objects.new('head', me_cube_018)
ob_armature = bpy.data.objects.new('Armature', arm_armature)
ob_light = bpy.data.objects.new('Light', light_light)
ob_camera = bpy.data.objects.new('Camera', cam_camera)
ob_cube = bpy.data.objects.new('Cube', me_cube_001)
ob_cube_001 = bpy.data.objects.new('Cube.001', me_cube_002)
ob_cube_003 = bpy.data.objects.new('Cube.003', me_cube_004)
ob_cube_015 = bpy.data.objects.new('Cube.015', me_cube_017)
ob_cube_014 = bpy.data.objects.new('Cube.014', me_cube_016)
ob_cube_013 = bpy.data.objects.new('Cube.013', me_cube_015)
ob_cube_012 = bpy.data.objects.new('Cube.012', me_cube_014)
ob_cube_011 = bpy.data.objects.new('Cube.011', me_cube_013)
ob_cube_010 = bpy.data.objects.new('Cube.010', me_cube_012)

# ---- transforms, parenting, visibility, modifiers, constraints
ob_chest.parent = ob_armature
ob_chest.matrix_parent_inverse = Matrix(((1.0, -0.0, 0.0, 0.07432), (-0.0, 1.0, -0.0, -0.8356), (0.0, 0.0, 1.0, -4.773), (-0.0, 0.0, -0.0, 1.0)))
ob_chest.location = (0.7415, 0.8356, 6.018)
ob_chest.scale = (1.352, 0.6077, 1.221)
_vg = ob_chest.vertex_groups.new(name='Bone')
for _i, _w in zip([0, 1, 2, 3, 4, 5, 6, 7, 9, 11, 12, 13, 15, 17, 20, 22, 24, 25, 26, 27, 28, 29, 30, 31, 32, 33, 34, 35, 36, 37, 38, 39, 40, 41, 45, 46, 50, 51, 52, 53, 54, 55, 56, 57, 58, 59, 60, 61, 62, 63, 64, 65], [0.1004, 0.2598, 0.1008, 0.1826, 0.1041, 0.05874, 0.1032, 0.05522, 0.6043, 0.6117, 0.1186, 0.006551, 0.1149, 0.103, 0.5711, 0.07033, 0.8366, 0.8401, 0.7957, 0.7968, 0.9145, 0.9103, 0.8503, 0.849, 0.7836, 0.8181, 0.1885, 0.1701, 0.096, 0.09768, 0.6974, 0.7059, 0.2481, 0.2494, 0.1679, 0.1681, 0.9527, 0.9521, 0.7823, 0.781, 0.4704, 0.4494, 0.4504, 0.4572, 0.4552, 0.4284, 0.4245, 0.3918, 0.409, 0.4685, 0.476, 0.4764]): _vg.add([_i], _w, 'REPLACE')
_vg = ob_chest.vertex_groups.new(name='Bone.002.L')
for _i, _w in zip([5, 7, 12, 15, 19, 22, 26, 27, 30, 31, 32, 36, 37, 40, 41, 42, 45, 46, 52, 53, 55, 56, 59, 60, 61], [0.892, 0.9034, 0.7331, 0.7262, 0.9439, 0.7244, 0.1362, 0.1339, 0.08715, 0.08988, 0.1469, 0.8806, 0.8791, 0.6863, 0.6835, 0.9877, 0.05889, 0.06024, 0.07218, 0.06881, 0.06811, 0.06693, 0.04358, 0.04494, 0.07346]): _vg.add([_i], _w, 'REPLACE')
_vg = ob_chest.vertex_groups.new(name='Bone.003.L')
_vg = ob_chest.vertex_groups.new(name='Bone.003.R.002.L')
_vg = ob_chest.vertex_groups.new(name='Bone.003.R.003.L')
_vg = ob_chest.vertex_groups.new(name='Bone.003.R.005.L')
_vg = ob_chest.vertex_groups.new(name='Bone.003.R.016.L')
_vg = ob_chest.vertex_groups.new(name='Bone.003.R.018.L')
_vg = ob_chest.vertex_groups.new(name='Bone.003.R.004.L')
_vg = ob_chest.vertex_groups.new(name='Bone.003.R.006.L')
_vg = ob_chest.vertex_groups.new(name='Bone.003.R.007.L')
_vg = ob_chest.vertex_groups.new(name='Bone.003.R.008.L')
_vg = ob_chest.vertex_groups.new(name='Bone.003.R.009.L')
_vg = ob_chest.vertex_groups.new(name='Bone.003.R.010.L')
_vg = ob_chest.vertex_groups.new(name='Bone.003.R.015.L')
_vg = ob_chest.vertex_groups.new(name='Bone.003.R.011.L')
_vg = ob_chest.vertex_groups.new(name='Bone.003.R.012.L')
_vg = ob_chest.vertex_groups.new(name='Bone.003.R.013.L')
_vg = ob_chest.vertex_groups.new(name='Bone.003.R.014.L')
_vg = ob_chest.vertex_groups.new(name='Bone.003.R.019.L')
_vg = ob_chest.vertex_groups.new(name='Bone.003.R.020.L')
_vg = ob_chest.vertex_groups.new(name='Bone.003.R.021.L')
_vg = ob_chest.vertex_groups.new(name='Bone.003.R.022.L')
_vg = ob_chest.vertex_groups.new(name='Bone.003.R.023.L')
_vg = ob_chest.vertex_groups.new(name='Bone.002.R')
for _i, _w in zip([1, 3, 9, 11, 17, 20, 24, 25, 28, 29, 33, 34, 35, 38, 39, 43, 54, 57, 58, 62, 63], [0.6785, 0.7736, 0.225, 0.2127, 0.8672, 0.218, 0.1006, 0.0961, 0.01497, 0.02277, 0.1182, 0.7847, 0.8086, 0.2165, 0.2112, 0.9827, 0.04805, 0.007487, 0.01139, 0.05908, 0.05028]): _vg.add([_i], _w, 'REPLACE')
_vg = ob_chest.vertex_groups.new(name='Bone.003.R')
_vg = ob_chest.vertex_groups.new(name='Bone.003.R.002.R')
_vg = ob_chest.vertex_groups.new(name='Bone.003.R.003.R')
_vg = ob_chest.vertex_groups.new(name='Bone.003.R.005.R')
_vg = ob_chest.vertex_groups.new(name='Bone.003.R.016.R')
_vg = ob_chest.vertex_groups.new(name='Bone.003.R.018.R')
_vg = ob_chest.vertex_groups.new(name='Bone.003.R.004.R')
_vg = ob_chest.vertex_groups.new(name='Bone.003.R.006.R')
_vg = ob_chest.vertex_groups.new(name='Bone.003.R.007.R')
_vg = ob_chest.vertex_groups.new(name='Bone.003.R.008.R')
_vg = ob_chest.vertex_groups.new(name='Bone.003.R.009.R')
_vg = ob_chest.vertex_groups.new(name='Bone.003.R.010.R')
_vg = ob_chest.vertex_groups.new(name='Bone.003.R.015.R')
_vg = ob_chest.vertex_groups.new(name='Bone.003.R.011.R')
_vg = ob_chest.vertex_groups.new(name='Bone.003.R.012.R')
_vg = ob_chest.vertex_groups.new(name='Bone.003.R.013.R')
_vg = ob_chest.vertex_groups.new(name='Bone.003.R.014.R')
_vg = ob_chest.vertex_groups.new(name='Bone.003.R.019.R')
_vg = ob_chest.vertex_groups.new(name='Bone.003.R.020.R')
_vg = ob_chest.vertex_groups.new(name='Bone.003.R.021.R')
_vg = ob_chest.vertex_groups.new(name='Bone.003.R.022.R')
_vg = ob_chest.vertex_groups.new(name='Bone.003.R.023.R')
_vg = ob_chest.vertex_groups.new(name='Bone.003')
for _i, _w in zip([1, 3, 5, 7, 9, 11, 12, 15, 17, 19, 20, 22, 38, 39, 40, 41, 45, 46, 49, 52, 53], [0.05368, 0.02634, 0.04115, 0.02586, 0.1546, 0.1593, 0.1412, 0.1519, 0.004304, 0.01228, 0.2012, 0.2007, 0.06451, 0.06114, 0.05335, 0.05488, 0.7565, 0.7538, 0.9879, 0.1225, 0.1261]): _vg.add([_i], _w, 'REPLACE')
_vg = ob_chest.vertex_groups.new(name='Bone.004')
_vg = ob_chest.vertex_groups.new(name='Bone.002')
for _i, _w in zip([0, 2, 4, 6, 8, 10, 13, 14, 16, 18, 24, 25, 26, 27, 30, 32, 33, 44, 47, 48, 54, 55, 56, 57, 58, 59, 60, 61, 62, 63, 64, 65], [0.361, 0.3636, 0.3297, 0.3443, 0.2273, 0.2068, 0.279, 0.2697, 0.1959, 0.1831, 0.01927, 0.02519, 0.01924, 0.0284, 0.008491, 0.02495, 0.02286, 0.8081, 0.8017, 0.09804, 0.1944, 0.1818, 0.179, 0.1034, 0.1137, 0.1437, 0.1349, 0.104, 0.1094, 0.1901, 0.4008, 0.404]): _vg.add([_i], _w, 'REPLACE')
_vg = ob_chest.vertex_groups.new(name='Bone.003.L.001')
for _i, _w in zip([4, 6, 13, 14, 18, 21, 44, 47, 48, 55, 56, 59, 60, 61, 64, 65], [0.3848, 0.3676, 0.5238, 0.5721, 0.4254, 0.02174, 0.08631, 0.08355, 0.7409, 0.1838, 0.1924, 0.2619, 0.2861, 0.2127, 0.04178, 0.04316]): _vg.add([_i], _w, 'REPLACE')
_vg = ob_chest.vertex_groups.new(name='Bone.004.L')
for _i, _w in zip([4, 6, 13, 14, 18, 23, 48, 55, 56, 59, 60, 61], [0.1555, 0.1579, 0.1446, 0.1146, 0.3579, 0.9944, 0.07966, 0.07896, 0.07773, 0.07228, 0.0573, 0.1789]): _vg.add([_i], _w, 'REPLACE')
_vg = ob_chest.vertex_groups.new(name='Bone.005.L')
_vg = ob_chest.vertex_groups.new(name='Bone.003.R.001')
for _i, _w in zip([0, 2, 8, 10, 16, 21, 44, 47, 48, 54, 57, 58, 62, 63, 64, 65], [0.413, 0.3969, 0.695, 0.7218, 0.4993, 0.9294, 0.0721, 0.07697, 0.07841, 0.1984, 0.3609, 0.3475, 0.2496, 0.2065, 0.03848, 0.03605]): _vg.add([_i], _w, 'REPLACE')
_vg = ob_chest.vertex_groups.new(name='Bone.004.R')
for _i, _w in zip([0, 2, 8, 10, 16, 54, 57, 58, 62, 63], [0.1035, 0.1202, 0.009814, 0.0119, 0.2733, 0.06011, 0.005952, 0.004907, 0.1367, 0.05174]): _vg.add([_i], _w, 'REPLACE')
_vg = ob_chest.vertex_groups.new(name='Bone.005.R')
_m = ob_chest.modifiers.new('Subdivision', 'SUBSURF')
_m.levels = 2
_m = ob_chest.modifiers.new('Armature', 'ARMATURE')
_m.object = ob_armature
ob_head.parent = ob_armature
ob_head.matrix_parent_inverse = Matrix(((1.0, -0.0, 0.0, 0.07432), (-0.0, 1.0, -0.0, -0.8356), (0.0, 0.0, 1.0, -4.773), (-0.0, 0.0, -0.0, 1.0)))
ob_head.location = (0.7054, 0.8356, 11.29)
_vg = ob_head.vertex_groups.new(name='Bone')
_vg = ob_head.vertex_groups.new(name='Bone.002.L')
_vg = ob_head.vertex_groups.new(name='Bone.003.L')
_vg = ob_head.vertex_groups.new(name='Bone.003.R.002.L')
_vg = ob_head.vertex_groups.new(name='Bone.003.R.003.L')
_vg = ob_head.vertex_groups.new(name='Bone.003.R.005.L')
_vg = ob_head.vertex_groups.new(name='Bone.003.R.016.L')
_vg = ob_head.vertex_groups.new(name='Bone.003.R.018.L')
_vg = ob_head.vertex_groups.new(name='Bone.003.R.004.L')
_vg = ob_head.vertex_groups.new(name='Bone.003.R.006.L')
_vg = ob_head.vertex_groups.new(name='Bone.003.R.007.L')
_vg = ob_head.vertex_groups.new(name='Bone.003.R.008.L')
_vg = ob_head.vertex_groups.new(name='Bone.003.R.009.L')
_vg = ob_head.vertex_groups.new(name='Bone.003.R.010.L')
_vg = ob_head.vertex_groups.new(name='Bone.003.R.015.L')
_vg = ob_head.vertex_groups.new(name='Bone.003.R.011.L')
_vg = ob_head.vertex_groups.new(name='Bone.003.R.012.L')
_vg = ob_head.vertex_groups.new(name='Bone.003.R.013.L')
_vg = ob_head.vertex_groups.new(name='Bone.003.R.014.L')
_vg = ob_head.vertex_groups.new(name='Bone.003.R.019.L')
_vg = ob_head.vertex_groups.new(name='Bone.003.R.020.L')
_vg = ob_head.vertex_groups.new(name='Bone.003.R.021.L')
_vg = ob_head.vertex_groups.new(name='Bone.003.R.022.L')
_vg = ob_head.vertex_groups.new(name='Bone.003.R.023.L')
_vg = ob_head.vertex_groups.new(name='Bone.002.R')
_vg = ob_head.vertex_groups.new(name='Bone.003.R')
_vg = ob_head.vertex_groups.new(name='Bone.003.R.002.R')
_vg = ob_head.vertex_groups.new(name='Bone.003.R.003.R')
_vg = ob_head.vertex_groups.new(name='Bone.003.R.005.R')
_vg = ob_head.vertex_groups.new(name='Bone.003.R.016.R')
_vg = ob_head.vertex_groups.new(name='Bone.003.R.018.R')
_vg = ob_head.vertex_groups.new(name='Bone.003.R.004.R')
_vg = ob_head.vertex_groups.new(name='Bone.003.R.006.R')
_vg = ob_head.vertex_groups.new(name='Bone.003.R.007.R')
_vg = ob_head.vertex_groups.new(name='Bone.003.R.008.R')
_vg = ob_head.vertex_groups.new(name='Bone.003.R.009.R')
_vg = ob_head.vertex_groups.new(name='Bone.003.R.010.R')
_vg = ob_head.vertex_groups.new(name='Bone.003.R.015.R')
_vg = ob_head.vertex_groups.new(name='Bone.003.R.011.R')
_vg = ob_head.vertex_groups.new(name='Bone.003.R.012.R')
_vg = ob_head.vertex_groups.new(name='Bone.003.R.013.R')
_vg = ob_head.vertex_groups.new(name='Bone.003.R.014.R')
_vg = ob_head.vertex_groups.new(name='Bone.003.R.019.R')
_vg = ob_head.vertex_groups.new(name='Bone.003.R.020.R')
_vg = ob_head.vertex_groups.new(name='Bone.003.R.021.R')
_vg = ob_head.vertex_groups.new(name='Bone.003.R.022.R')
_vg = ob_head.vertex_groups.new(name='Bone.003.R.023.R')
_vg = ob_head.vertex_groups.new(name='Bone.003')
for _i, _w in zip([0, 1, 2, 3, 4, 5, 6, 7, 8, 9, 10, 11, 12, 13, 14, 15], [0.8432, 0.01456, 0.8441, 0.009196, 0.8351, 0.01207, 0.8366, 0.01807, 0.9709, 0.9733, 0.971, 0.9683, 0.1849, 0.1849, 0.1906, 0.1899]): _vg.add([_i], _w, 'REPLACE')
_vg = ob_head.vertex_groups.new(name='Bone.004')
for _i, _w in zip([0, 1, 2, 3, 4, 5, 6, 7, 8, 9, 10, 11, 12, 13, 14, 15], [0.1568, 0.9677, 0.1559, 0.9704, 0.1649, 0.969, 0.1634, 0.966, 0.008245, 0.003434, 0.008096, 0.01346, 0.8151, 0.8151, 0.8094, 0.8101]): _vg.add([_i], _w, 'REPLACE')
_vg = ob_head.vertex_groups.new(name='Bone.002')
_vg = ob_head.vertex_groups.new(name='Bone.003.L.001')
_vg = ob_head.vertex_groups.new(name='Bone.004.L')
_vg = ob_head.vertex_groups.new(name='Bone.005.L')
_vg = ob_head.vertex_groups.new(name='Bone.003.R.001')
_vg = ob_head.vertex_groups.new(name='Bone.004.R')
_vg = ob_head.vertex_groups.new(name='Bone.005.R')
_m = ob_head.modifiers.new('Subdivision', 'SUBSURF')
_m.levels = 2
_m = ob_head.modifiers.new('Armature', 'ARMATURE')
_m.object = ob_armature
ob_armature.location = (-0.07432, 0.8356, 4.773)
ob_armature.show_in_front = True
ob_light.location = (6.781, -7.258, 14.2)
ob_light.rotation_euler = (0.6503, 0.05522, 1.866)
ob_light.lock_rotations_4d = False
ob_light.empty_display_type = 'ARROWS'
ob_light.color = (0.0, 0.0, 0.0, 0.0)
ob_light.lineart.crease_threshold = 0.0
ob_camera.location = (18.27, -17.06, 19.48)
ob_camera.rotation_euler = (1.109, 0.0, 0.8149)
ob_camera.lock_rotations_4d = False
ob_camera.empty_display_type = 'ARROWS'
ob_camera.color = (0.0, 0.0, 0.0, 0.0)
ob_camera.display_type = 'WIRE'
ob_camera.lineart.crease_threshold = 0.0
ob_cube.parent = ob_armature
ob_cube.matrix_parent_inverse = Matrix(((1.0, -0.0, 0.0, 0.07432), (-0.0, 1.0, -0.0, -0.8356), (0.0, 0.0, 1.0, -4.773), (-0.0, 0.0, -0.0, 1.0)))
ob_cube.location = (-0.07432, 0.798, 3.104)
ob_cube.scale = (0.4986, 0.4986, 2.337)
_vg = ob_cube.vertex_groups.new(name='Bone')
_vg = ob_cube.vertex_groups.new(name='Bone.002.L')
_vg = ob_cube.vertex_groups.new(name='Bone.003.L')
_vg = ob_cube.vertex_groups.new(name='Bone.003.R.002.L')
_vg = ob_cube.vertex_groups.new(name='Bone.003.R.003.L')
_vg = ob_cube.vertex_groups.new(name='Bone.003.R.005.L')
_vg = ob_cube.vertex_groups.new(name='Bone.003.R.016.L')
_vg = ob_cube.vertex_groups.new(name='Bone.003.R.018.L')
_vg = ob_cube.vertex_groups.new(name='Bone.003.R.004.L')
_vg = ob_cube.vertex_groups.new(name='Bone.003.R.006.L')
_vg = ob_cube.vertex_groups.new(name='Bone.003.R.007.L')
_vg = ob_cube.vertex_groups.new(name='Bone.003.R.008.L')
_vg = ob_cube.vertex_groups.new(name='Bone.003.R.009.L')
_vg = ob_cube.vertex_groups.new(name='Bone.003.R.010.L')
_vg = ob_cube.vertex_groups.new(name='Bone.003.R.015.L')
_vg = ob_cube.vertex_groups.new(name='Bone.003.R.011.L')
_vg = ob_cube.vertex_groups.new(name='Bone.003.R.012.L')
_vg = ob_cube.vertex_groups.new(name='Bone.003.R.013.L')
_vg = ob_cube.vertex_groups.new(name='Bone.003.R.014.L')
_vg = ob_cube.vertex_groups.new(name='Bone.003.R.019.L')
_vg = ob_cube.vertex_groups.new(name='Bone.003.R.020.L')
_vg = ob_cube.vertex_groups.new(name='Bone.003.R.021.L')
_vg = ob_cube.vertex_groups.new(name='Bone.003.R.022.L')
_vg = ob_cube.vertex_groups.new(name='Bone.003.R.023.L')
_vg = ob_cube.vertex_groups.new(name='Bone.002.R')
_vg = ob_cube.vertex_groups.new(name='Bone.003.R')
_vg = ob_cube.vertex_groups.new(name='Bone.003.R.002.R')
_vg = ob_cube.vertex_groups.new(name='Bone.003.R.003.R')
_vg = ob_cube.vertex_groups.new(name='Bone.003.R.005.R')
_vg = ob_cube.vertex_groups.new(name='Bone.003.R.016.R')
_vg = ob_cube.vertex_groups.new(name='Bone.003.R.018.R')
_vg = ob_cube.vertex_groups.new(name='Bone.003.R.004.R')
_vg = ob_cube.vertex_groups.new(name='Bone.003.R.006.R')
_vg = ob_cube.vertex_groups.new(name='Bone.003.R.007.R')
_vg = ob_cube.vertex_groups.new(name='Bone.003.R.008.R')
_vg = ob_cube.vertex_groups.new(name='Bone.003.R.009.R')
_vg = ob_cube.vertex_groups.new(name='Bone.003.R.010.R')
_vg = ob_cube.vertex_groups.new(name='Bone.003.R.015.R')
_vg = ob_cube.vertex_groups.new(name='Bone.003.R.011.R')
_vg = ob_cube.vertex_groups.new(name='Bone.003.R.012.R')
_vg = ob_cube.vertex_groups.new(name='Bone.003.R.013.R')
_vg = ob_cube.vertex_groups.new(name='Bone.003.R.014.R')
_vg = ob_cube.vertex_groups.new(name='Bone.003.R.019.R')
_vg = ob_cube.vertex_groups.new(name='Bone.003.R.020.R')
_vg = ob_cube.vertex_groups.new(name='Bone.003.R.021.R')
_vg = ob_cube.vertex_groups.new(name='Bone.003.R.022.R')
_vg = ob_cube.vertex_groups.new(name='Bone.003.R.023.R')
_vg = ob_cube.vertex_groups.new(name='Bone.003')
_vg = ob_cube.vertex_groups.new(name='Bone.004')
_vg = ob_cube.vertex_groups.new(name='Bone.002')
_vg = ob_cube.vertex_groups.new(name='Bone.003.L.001')
_vg = ob_cube.vertex_groups.new(name='Bone.004.L')
_vg = ob_cube.vertex_groups.new(name='Bone.005.L')
_vg = ob_cube.vertex_groups.new(name='Bone.003.R.001')
for _i, _w in zip([1, 3, 5, 7, 10, 11], [0.8872, 0.8958, 0.8954, 0.9407, 0.01605, 0.02157]): _vg.add([_i], _w, 'REPLACE')
_vg = ob_cube.vertex_groups.new(name='Bone.004.R')
for _i, _w in zip([1, 3, 5, 7, 8, 9, 10, 11], [0.1116, 0.1033, 0.1031, 0.05853, 0.9656, 0.973, 0.9541, 0.9497]): _vg.add([_i], _w, 'REPLACE')
_vg = ob_cube.vertex_groups.new(name='Bone.005.R')
for _i, _w in zip([0, 2, 4, 6, 12, 13, 14, 15], [0.9992, 0.9995, 0.9985, 0.9989, 0.9922, 0.9871, 0.9855, 0.99]): _vg.add([_i], _w, 'REPLACE')
_m = ob_cube.modifiers.new('Subdivision', 'SUBSURF')
_m = ob_cube.modifiers.new('Mirror', 'MIRROR')
_m.mirror_object = ob_chest
_m = ob_cube.modifiers.new('Armature', 'ARMATURE')
_m.object = ob_armature
ob_cube_001.parent = ob_armature
ob_cube_001.matrix_parent_inverse = Matrix(((1.0, -0.0, 0.0, 0.07432), (-0.0, 1.0, -0.0, -0.8356), (0.0, 0.0, 1.0, -4.773), (-0.0, 0.0, -0.0, 1.0)))
ob_cube_001.location = (-0.07432, 0.4052, 0.7735)
ob_cube_001.scale = (0.6948, 0.9529, 0.3072)
_vg = ob_cube_001.vertex_groups.new(name='Bone')
_vg = ob_cube_001.vertex_groups.new(name='Bone.002.L')
_vg = ob_cube_001.vertex_groups.new(name='Bone.003.L')
_vg = ob_cube_001.vertex_groups.new(name='Bone.003.R.002.L')
_vg = ob_cube_001.vertex_groups.new(name='Bone.003.R.003.L')
_vg = ob_cube_001.vertex_groups.new(name='Bone.003.R.005.L')
_vg = ob_cube_001.vertex_groups.new(name='Bone.003.R.016.L')
_vg = ob_cube_001.vertex_groups.new(name='Bone.003.R.018.L')
_vg = ob_cube_001.vertex_groups.new(name='Bone.003.R.004.L')
_vg = ob_cube_001.vertex_groups.new(name='Bone.003.R.006.L')
_vg = ob_cube_001.vertex_groups.new(name='Bone.003.R.007.L')
_vg = ob_cube_001.vertex_groups.new(name='Bone.003.R.008.L')
_vg = ob_cube_001.vertex_groups.new(name='Bone.003.R.009.L')
_vg = ob_cube_001.vertex_groups.new(name='Bone.003.R.010.L')
_vg = ob_cube_001.vertex_groups.new(name='Bone.003.R.015.L')
_vg = ob_cube_001.vertex_groups.new(name='Bone.003.R.011.L')
_vg = ob_cube_001.vertex_groups.new(name='Bone.003.R.012.L')
_vg = ob_cube_001.vertex_groups.new(name='Bone.003.R.013.L')
_vg = ob_cube_001.vertex_groups.new(name='Bone.003.R.014.L')
_vg = ob_cube_001.vertex_groups.new(name='Bone.003.R.019.L')
_vg = ob_cube_001.vertex_groups.new(name='Bone.003.R.020.L')
_vg = ob_cube_001.vertex_groups.new(name='Bone.003.R.021.L')
_vg = ob_cube_001.vertex_groups.new(name='Bone.003.R.022.L')
_vg = ob_cube_001.vertex_groups.new(name='Bone.003.R.023.L')
_vg = ob_cube_001.vertex_groups.new(name='Bone.002.R')
_vg = ob_cube_001.vertex_groups.new(name='Bone.003.R')
_vg = ob_cube_001.vertex_groups.new(name='Bone.003.R.002.R')
_vg = ob_cube_001.vertex_groups.new(name='Bone.003.R.003.R')
_vg = ob_cube_001.vertex_groups.new(name='Bone.003.R.005.R')
_vg = ob_cube_001.vertex_groups.new(name='Bone.003.R.016.R')
_vg = ob_cube_001.vertex_groups.new(name='Bone.003.R.018.R')
_vg = ob_cube_001.vertex_groups.new(name='Bone.003.R.004.R')
_vg = ob_cube_001.vertex_groups.new(name='Bone.003.R.006.R')
_vg = ob_cube_001.vertex_groups.new(name='Bone.003.R.007.R')
_vg = ob_cube_001.vertex_groups.new(name='Bone.003.R.008.R')
_vg = ob_cube_001.vertex_groups.new(name='Bone.003.R.009.R')
_vg = ob_cube_001.vertex_groups.new(name='Bone.003.R.010.R')
_vg = ob_cube_001.vertex_groups.new(name='Bone.003.R.015.R')
_vg = ob_cube_001.vertex_groups.new(name='Bone.003.R.011.R')
_vg = ob_cube_001.vertex_groups.new(name='Bone.003.R.012.R')
_vg = ob_cube_001.vertex_groups.new(name='Bone.003.R.013.R')
_vg = ob_cube_001.vertex_groups.new(name='Bone.003.R.014.R')
_vg = ob_cube_001.vertex_groups.new(name='Bone.003.R.019.R')
_vg = ob_cube_001.vertex_groups.new(name='Bone.003.R.020.R')
_vg = ob_cube_001.vertex_groups.new(name='Bone.003.R.021.R')
_vg = ob_cube_001.vertex_groups.new(name='Bone.003.R.022.R')
_vg = ob_cube_001.vertex_groups.new(name='Bone.003.R.023.R')
_vg = ob_cube_001.vertex_groups.new(name='Bone.003')
_vg = ob_cube_001.vertex_groups.new(name='Bone.004')
_vg = ob_cube_001.vertex_groups.new(name='Bone.002')
_vg = ob_cube_001.vertex_groups.new(name='Bone.003.L.001')
_vg = ob_cube_001.vertex_groups.new(name='Bone.004.L')
_vg = ob_cube_001.vertex_groups.new(name='Bone.005.L')
_vg = ob_cube_001.vertex_groups.new(name='Bone.003.R.001')
_vg = ob_cube_001.vertex_groups.new(name='Bone.004.R')
_vg = ob_cube_001.vertex_groups.new(name='Bone.005.R')
_vg.add([0, 1, 2, 3, 4, 5, 6, 7, 8, 9, 10, 11, 12, 13, 14, 15, 16, 17, 18, 19, 20, 21, 22, 23, 24, 25, 26, 27, 28, 29, 30, 31, 32, 33], 1.0, 'REPLACE')
_m = ob_cube_001.modifiers.new('Subdivision', 'SUBSURF')
_m = ob_cube_001.modifiers.new('Mirror', 'MIRROR')
_m.mirror_object = ob_chest
_m = ob_cube_001.modifiers.new('Armature', 'ARMATURE')
_m.object = ob_armature
ob_cube_003.parent = ob_armature
ob_cube_003.matrix_parent_inverse = Matrix(((1.0, -0.0, 0.0, 0.07432), (-0.0, 1.0, -0.0, -0.8356), (0.0, 0.0, 1.0, -4.773), (-0.0, 0.0, -0.0, 1.0)))
ob_cube_003.location = (-2.366, 0.8356, 9.467)
ob_cube_003.scale = (2.858, 0.53, 0.53)
_vg = ob_cube_003.vertex_groups.new(name='Bone')
for _i, _w in zip([4, 5, 6, 7], [0.1199, 0.2162, 0.2169, 0.4942]): _vg.add([_i], _w, 'REPLACE')
_vg = ob_cube_003.vertex_groups.new(name='Bone.002.L')
_vg = ob_cube_003.vertex_groups.new(name='Bone.003.L')
_vg = ob_cube_003.vertex_groups.new(name='Bone.003.R.002.L')
_vg = ob_cube_003.vertex_groups.new(name='Bone.003.R.003.L')
_vg = ob_cube_003.vertex_groups.new(name='Bone.003.R.005.L')
_vg = ob_cube_003.vertex_groups.new(name='Bone.003.R.016.L')
_vg = ob_cube_003.vertex_groups.new(name='Bone.003.R.018.L')
_vg = ob_cube_003.vertex_groups.new(name='Bone.003.R.004.L')
_vg = ob_cube_003.vertex_groups.new(name='Bone.003.R.006.L')
_vg = ob_cube_003.vertex_groups.new(name='Bone.003.R.007.L')
_vg = ob_cube_003.vertex_groups.new(name='Bone.003.R.008.L')
_vg = ob_cube_003.vertex_groups.new(name='Bone.003.R.009.L')
_vg = ob_cube_003.vertex_groups.new(name='Bone.003.R.010.L')
_vg = ob_cube_003.vertex_groups.new(name='Bone.003.R.015.L')
_vg = ob_cube_003.vertex_groups.new(name='Bone.003.R.011.L')
_vg = ob_cube_003.vertex_groups.new(name='Bone.003.R.012.L')
_vg = ob_cube_003.vertex_groups.new(name='Bone.003.R.013.L')
_vg = ob_cube_003.vertex_groups.new(name='Bone.003.R.014.L')
_vg = ob_cube_003.vertex_groups.new(name='Bone.003.R.019.L')
_vg = ob_cube_003.vertex_groups.new(name='Bone.003.R.020.L')
_vg = ob_cube_003.vertex_groups.new(name='Bone.003.R.021.L')
_vg = ob_cube_003.vertex_groups.new(name='Bone.003.R.022.L')
_vg = ob_cube_003.vertex_groups.new(name='Bone.003.R.023.L')
_vg = ob_cube_003.vertex_groups.new(name='Bone.002.R')
for _i, _w in zip([4, 5, 6, 7, 12, 13, 14, 15], [0.3938, 0.571, 0.5683, 0.3887, 0.9827, 0.9762, 0.9789, 0.9848]): _vg.add([_i], _w, 'REPLACE')
_vg = ob_cube_003.vertex_groups.new(name='Bone.003.R')
for _i, _w in zip([0, 1, 2, 8, 9, 10, 11], [0.06227, 0.003933, 0.02398, 0.9715, 0.9782, 0.971, 0.979]): _vg.add([_i], _w, 'REPLACE')
_vg = ob_cube_003.vertex_groups.new(name='Bone.003.R.002.R')
for _i, _w in zip([0, 1, 2, 3], [0.7537, 0.8866, 0.08714, 0.05499]): _vg.add([_i], _w, 'REPLACE')
_vg = ob_cube_003.vertex_groups.new(name='Bone.003.R.003.R')
_vg = ob_cube_003.vertex_groups.new(name='Bone.003.R.005.R')
_vg = ob_cube_003.vertex_groups.new(name='Bone.003.R.016.R')
_vg = ob_cube_003.vertex_groups.new(name='Bone.003.R.018.R')
_vg = ob_cube_003.vertex_groups.new(name='Bone.003.R.004.R')
_vg = ob_cube_003.vertex_groups.new(name='Bone.003.R.006.R')
_vg = ob_cube_003.vertex_groups.new(name='Bone.003.R.007.R')
_vg = ob_cube_003.vertex_groups.new(name='Bone.003.R.008.R')
_vg = ob_cube_003.vertex_groups.new(name='Bone.003.R.009.R')
_vg = ob_cube_003.vertex_groups.new(name='Bone.003.R.010.R')
_vg = ob_cube_003.vertex_groups.new(name='Bone.003.R.015.R')
_vg = ob_cube_003.vertex_groups.new(name='Bone.003.R.011.R')
_vg = ob_cube_003.vertex_groups.new(name='Bone.003.R.012.R')
_vg = ob_cube_003.vertex_groups.new(name='Bone.003.R.013.R')
_vg = ob_cube_003.vertex_groups.new(name='Bone.003.R.014.R')
_vg = ob_cube_003.vertex_groups.new(name='Bone.003.R.019.R')
for _i, _w in zip([0, 1, 2, 3], [0.1835, 0.08627, 0.8755, 0.9262]): _vg.add([_i], _w, 'REPLACE')
_vg = ob_cube_003.vertex_groups.new(name='Bone.003.R.020.R')
_vg = ob_cube_003.vertex_groups.new(name='Bone.003.R.021.R')
_vg = ob_cube_003.vertex_groups.new(name='Bone.003.R.022.R')
_vg = ob_cube_003.vertex_groups.new(name='Bone.003.R.023.R')
_vg = ob_cube_003.vertex_groups.new(name='Bone.003')
for _i, _w in zip([4, 5, 6, 7], [0.4843, 0.2106, 0.2124, 0.1153]): _vg.add([_i], _w, 'REPLACE')
_vg = ob_cube_003.vertex_groups.new(name='Bone.004')
_vg = ob_cube_003.vertex_groups.new(name='Bone.002')
_vg = ob_cube_003.vertex_groups.new(name='Bone.003.L.001')
_vg = ob_cube_003.vertex_groups.new(name='Bone.004.L')
_vg = ob_cube_003.vertex_groups.new(name='Bone.005.L')
_vg = ob_cube_003.vertex_groups.new(name='Bone.003.R.001')
_vg = ob_cube_003.vertex_groups.new(name='Bone.004.R')
_vg = ob_cube_003.vertex_groups.new(name='Bone.005.R')
_m = ob_cube_003.modifiers.new('Subdivision', 'SUBSURF')
_m = ob_cube_003.modifiers.new('Mirror', 'MIRROR')
_m.mirror_object = ob_chest
_m = ob_cube_003.modifiers.new('Armature', 'ARMATURE')
_m.object = ob_armature
ob_cube_015.parent = ob_armature
ob_cube_015.matrix_parent_inverse = Matrix(((1.0, -0.0, 0.0, 0.07432), (-0.0, 1.0, -0.0, -0.8356), (0.0, 0.0, 1.0, -4.773), (-0.0, 0.0, -0.0, 1.0)))
ob_cube_015.location = (-5.595, 0.8356, 9.503)
ob_cube_015.scale = (0.8011, 0.6276, 0.2043)
_vg = ob_cube_015.vertex_groups.new(name='Bone')
_vg = ob_cube_015.vertex_groups.new(name='Bone.002.L')
_vg = ob_cube_015.vertex_groups.new(name='Bone.003.L')
_vg = ob_cube_015.vertex_groups.new(name='Bone.003.R.002.L')
_vg = ob_cube_015.vertex_groups.new(name='Bone.003.R.003.L')
_vg = ob_cube_015.vertex_groups.new(name='Bone.003.R.005.L')
_vg = ob_cube_015.vertex_groups.new(name='Bone.003.R.016.L')
_vg = ob_cube_015.vertex_groups.new(name='Bone.003.R.018.L')
_vg = ob_cube_015.vertex_groups.new(name='Bone.003.R.004.L')
_vg = ob_cube_015.vertex_groups.new(name='Bone.003.R.006.L')
_vg = ob_cube_015.vertex_groups.new(name='Bone.003.R.007.L')
_vg = ob_cube_015.vertex_groups.new(name='Bone.003.R.008.L')
_vg = ob_cube_015.vertex_groups.new(name='Bone.003.R.009.L')
_vg = ob_cube_015.vertex_groups.new(name='Bone.003.R.010.L')
_vg = ob_cube_015.vertex_groups.new(name='Bone.003.R.015.L')
_vg = ob_cube_015.vertex_groups.new(name='Bone.003.R.011.L')
_vg = ob_cube_015.vertex_groups.new(name='Bone.003.R.012.L')
_vg = ob_cube_015.vertex_groups.new(name='Bone.003.R.013.L')
_vg = ob_cube_015.vertex_groups.new(name='Bone.003.R.014.L')
_vg = ob_cube_015.vertex_groups.new(name='Bone.003.R.019.L')
_vg = ob_cube_015.vertex_groups.new(name='Bone.003.R.020.L')
_vg = ob_cube_015.vertex_groups.new(name='Bone.003.R.021.L')
_vg = ob_cube_015.vertex_groups.new(name='Bone.003.R.022.L')
_vg = ob_cube_015.vertex_groups.new(name='Bone.003.R.023.L')
_vg = ob_cube_015.vertex_groups.new(name='Bone.002.R')
_vg = ob_cube_015.vertex_groups.new(name='Bone.003.R')
_vg = ob_cube_015.vertex_groups.new(name='Bone.003.R.002.R')
for _i, _w in zip([4, 5, 6, 7, 10, 11, 14, 15, 17], [0.6309, 0.4386, 0.1724, 0.1503, 0.01717, 0.0005178, 0.9194, 0.9685, 0.0208]): _vg.add([_i], _w, 'REPLACE')
_vg = ob_cube_015.vertex_groups.new(name='Bone.003.R.003.R')
for _i, _w in zip([4, 5, 10, 11, 17, 19, 21], [0.3152, 0.5155, 0.841, 0.838, 0.03103, 0.05518, 0.08355]): _vg.add([_i], _w, 'REPLACE')
_vg = ob_cube_015.vertex_groups.new(name='Bone.003.R.005.R')
_vg = ob_cube_015.vertex_groups.new(name='Bone.003.R.016.R')
_vg = ob_cube_015.vertex_groups.new(name='Bone.003.R.018.R')
_vg = ob_cube_015.vertex_groups.new(name='Bone.003.R.004.R')
for _i, _w in zip([0, 1, 10, 11, 12, 13, 19, 21, 22, 23], [0.8713, 0.9632, 0.06006, 0.05813, 0.06175, 0.02468, 0.8689, 0.8149, 0.06647, 0.01902]): _vg.add([_i], _w, 'REPLACE')
_vg = ob_cube_015.vertex_groups.new(name='Bone.003.R.006.R')
_vg = ob_cube_015.vertex_groups.new(name='Bone.003.R.007.R')
_vg = ob_cube_015.vertex_groups.new(name='Bone.003.R.008.R')
for _i, _w in zip([0, 2, 4, 5, 7, 8, 9, 10, 11, 12, 13, 14, 16, 17, 18, 19, 20, 21, 22, 23], [0.009616, 0.02623, 0.01687, 0.003778, 0.000106, 0.06852, 0.04849, 0.06312, 0.07615, 0.114, 0.06952, 0.01537, 0.9353, 0.8682, 0.2588, 0.06863, 0.2661, 0.0971, 0.8149, 0.8964]): _vg.add([_i], _w, 'REPLACE')
_vg = ob_cube_015.vertex_groups.new(name='Bone.003.R.009.R')
for _i, _w in zip([0, 2, 3, 12, 13, 18, 20, 22, 23], [0.0761, 0.05822, 0.00911, 0.7547, 0.8463, 0.02905, 0.002582, 0.07189, 0.03102]): _vg.add([_i], _w, 'REPLACE')
_vg = ob_cube_015.vertex_groups.new(name='Bone.003.R.010.R')
_vg = ob_cube_015.vertex_groups.new(name='Bone.003.R.015.R')
_vg = ob_cube_015.vertex_groups.new(name='Bone.003.R.011.R')
_vg = ob_cube_015.vertex_groups.new(name='Bone.003.R.012.R')
_vg = ob_cube_015.vertex_groups.new(name='Bone.003.R.013.R')
_vg = ob_cube_015.vertex_groups.new(name='Bone.003.R.014.R')
_vg = ob_cube_015.vertex_groups.new(name='Bone.003.R.019.R')
for _i, _w in zip([2, 6, 7, 8, 9, 14, 17, 18, 20], [0.01699, 0.8011, 0.8202, 0.9014, 0.9286, 0.01574, 0.03865, 0.2963, 0.288]): _vg.add([_i], _w, 'REPLACE')
_vg = ob_cube_015.vertex_groups.new(name='Bone.003.R.020.R')
for _i, _w in zip([2, 3, 12, 13, 18, 20, 22], [0.8637, 0.9362, 0.06599, 0.04019, 0.3852, 0.4042, 0.005082]): _vg.add([_i], _w, 'REPLACE')
_vg = ob_cube_015.vertex_groups.new(name='Bone.003.R.021.R')
_vg = ob_cube_015.vertex_groups.new(name='Bone.003.R.022.R')
_vg = ob_cube_015.vertex_groups.new(name='Bone.003.R.023.R')
_vg = ob_cube_015.vertex_groups.new(name='Bone.003')
_vg = ob_cube_015.vertex_groups.new(name='Bone.004')
_vg = ob_cube_015.vertex_groups.new(name='Bone.002')
_vg = ob_cube_015.vertex_groups.new(name='Bone.003.L.001')
_vg = ob_cube_015.vertex_groups.new(name='Bone.004.L')
_vg = ob_cube_015.vertex_groups.new(name='Bone.005.L')
_vg = ob_cube_015.vertex_groups.new(name='Bone.003.R.001')
_vg = ob_cube_015.vertex_groups.new(name='Bone.004.R')
_vg = ob_cube_015.vertex_groups.new(name='Bone.005.R')
_m = ob_cube_015.modifiers.new('Subdivision', 'SUBSURF')
_m = ob_cube_015.modifiers.new('Mirror', 'MIRROR')
_m.mirror_object = ob_chest
_m = ob_cube_015.modifiers.new('Armature', 'ARMATURE')
_m.object = ob_armature
ob_cube_014.parent = ob_armature
ob_cube_014.matrix_parent_inverse = Matrix(((1.0, -0.0, 0.0, 0.07432), (-0.0, 1.0, -0.0, -0.8356), (0.0, 0.0, 1.0, -4.773), (-0.0, 0.0, -0.0, 1.0)))
ob_cube_014.location = (-5.874, 0.2258, 9.301)
ob_cube_014.rotation_euler = (-0.001811, -0.5237, 0.4864)
ob_cube_014.scale = (0.5687, 0.1654, 0.1654)
_vg = ob_cube_014.vertex_groups.new(name='Bone')
_vg = ob_cube_014.vertex_groups.new(name='Bone.002.L')
_vg = ob_cube_014.vertex_groups.new(name='Bone.003.L')
_vg = ob_cube_014.vertex_groups.new(name='Bone.003.R.002.L')
_vg = ob_cube_014.vertex_groups.new(name='Bone.003.R.003.L')
_vg = ob_cube_014.vertex_groups.new(name='Bone.003.R.005.L')
_vg = ob_cube_014.vertex_groups.new(name='Bone.003.R.016.L')
_vg = ob_cube_014.vertex_groups.new(name='Bone.003.R.018.L')
_vg = ob_cube_014.vertex_groups.new(name='Bone.003.R.004.L')
_vg = ob_cube_014.vertex_groups.new(name='Bone.003.R.006.L')
_vg = ob_cube_014.vertex_groups.new(name='Bone.003.R.007.L')
_vg = ob_cube_014.vertex_groups.new(name='Bone.003.R.008.L')
_vg = ob_cube_014.vertex_groups.new(name='Bone.003.R.009.L')
_vg = ob_cube_014.vertex_groups.new(name='Bone.003.R.010.L')
_vg = ob_cube_014.vertex_groups.new(name='Bone.003.R.015.L')
_vg = ob_cube_014.vertex_groups.new(name='Bone.003.R.011.L')
_vg = ob_cube_014.vertex_groups.new(name='Bone.003.R.012.L')
_vg = ob_cube_014.vertex_groups.new(name='Bone.003.R.013.L')
_vg = ob_cube_014.vertex_groups.new(name='Bone.003.R.014.L')
_vg = ob_cube_014.vertex_groups.new(name='Bone.003.R.019.L')
_vg = ob_cube_014.vertex_groups.new(name='Bone.003.R.020.L')
_vg = ob_cube_014.vertex_groups.new(name='Bone.003.R.021.L')
_vg = ob_cube_014.vertex_groups.new(name='Bone.003.R.022.L')
_vg = ob_cube_014.vertex_groups.new(name='Bone.003.R.023.L')
_vg = ob_cube_014.vertex_groups.new(name='Bone.002.R')
_vg = ob_cube_014.vertex_groups.new(name='Bone.003.R')
_vg = ob_cube_014.vertex_groups.new(name='Bone.003.R.002.R')
_vg = ob_cube_014.vertex_groups.new(name='Bone.003.R.003.R')
for _i, _w in zip([4, 5, 6, 7, 13], [0.5057, 0.3031, 0.2159, 0.5997, 0.01397]): _vg.add([_i], _w, 'REPLACE')
_vg = ob_cube_014.vertex_groups.new(name='Bone.003.R.005.R')
for _i, _w in zip([4, 5, 6, 7, 11, 12, 13, 14, 15], [0.3271, 0.5525, 0.6501, 0.2583, 0.003201, 0.01321, 0.09492, 0.0473, 0.4568]): _vg.add([_i], _w, 'REPLACE')
_vg = ob_cube_014.vertex_groups.new(name='Bone.003.R.016.R')
for _i, _w in zip([4, 5, 6, 7, 9, 10, 11, 12, 13, 14, 15], [0.1581, 0.139, 0.1274, 0.1378, 0.04456, 0.02368, 0.03306, 0.9364, 0.8175, 0.884, 0.5205]): _vg.add([_i], _w, 'REPLACE')
_vg = ob_cube_014.vertex_groups.new(name='Bone.003.R.018.R')
for _i, _w in zip([0, 1, 2, 3, 8, 9, 10, 11, 13, 14], [0.9763, 0.9843, 0.9819, 0.9855, 0.9851, 0.9472, 0.9553, 0.9312, 0.0556, 0.05078]): _vg.add([_i], _w, 'REPLACE')
_vg = ob_cube_014.vertex_groups.new(name='Bone.003.R.004.R')
_vg = ob_cube_014.vertex_groups.new(name='Bone.003.R.006.R')
_vg = ob_cube_014.vertex_groups.new(name='Bone.003.R.007.R')
_vg = ob_cube_014.vertex_groups.new(name='Bone.003.R.008.R')
_vg = ob_cube_014.vertex_groups.new(name='Bone.003.R.009.R')
_vg = ob_cube_014.vertex_groups.new(name='Bone.003.R.010.R')
_vg = ob_cube_014.vertex_groups.new(name='Bone.003.R.015.R')
_vg = ob_cube_014.vertex_groups.new(name='Bone.003.R.011.R')
_vg = ob_cube_014.vertex_groups.new(name='Bone.003.R.012.R')
_vg = ob_cube_014.vertex_groups.new(name='Bone.003.R.013.R')
_vg = ob_cube_014.vertex_groups.new(name='Bone.003.R.014.R')
_vg = ob_cube_014.vertex_groups.new(name='Bone.003.R.019.R')
_vg = ob_cube_014.vertex_groups.new(name='Bone.003.R.020.R')
_vg = ob_cube_014.vertex_groups.new(name='Bone.003.R.021.R')
_vg = ob_cube_014.vertex_groups.new(name='Bone.003.R.022.R')
_vg = ob_cube_014.vertex_groups.new(name='Bone.003.R.023.R')
_vg = ob_cube_014.vertex_groups.new(name='Bone.003')
_vg = ob_cube_014.vertex_groups.new(name='Bone.004')
_vg = ob_cube_014.vertex_groups.new(name='Bone.002')
_vg = ob_cube_014.vertex_groups.new(name='Bone.003.L.001')
_vg = ob_cube_014.vertex_groups.new(name='Bone.004.L')
_vg = ob_cube_014.vertex_groups.new(name='Bone.005.L')
_vg = ob_cube_014.vertex_groups.new(name='Bone.003.R.001')
_vg = ob_cube_014.vertex_groups.new(name='Bone.004.R')
_vg = ob_cube_014.vertex_groups.new(name='Bone.005.R')
_m = ob_cube_014.modifiers.new('Subdivision', 'SUBSURF')
_m = ob_cube_014.modifiers.new('Mirror', 'MIRROR')
_m.mirror_object = ob_chest
_m = ob_cube_014.modifiers.new('Armature', 'ARMATURE')
_m.object = ob_armature
ob_cube_013.parent = ob_armature
ob_cube_013.matrix_parent_inverse = Matrix(((1.0, -0.0, 0.0, 0.07432), (-0.0, 1.0, -0.0, -0.8356), (0.0, 0.0, 1.0, -4.773), (-0.0, 0.0, -0.0, 1.0)))
ob_cube_013.location = (-6.5, 0.5168, 9.531)
ob_cube_013.rotation_euler = (0.0, -0.0, 0.124)
ob_cube_013.scale = (0.4832, 0.1332, 0.1332)
_vg = ob_cube_013.vertex_groups.new(name='Bone')
_vg = ob_cube_013.vertex_groups.new(name='Bone.002.L')
_vg = ob_cube_013.vertex_groups.new(name='Bone.003.L')
_vg = ob_cube_013.vertex_groups.new(name='Bone.003.R.002.L')
_vg = ob_cube_013.vertex_groups.new(name='Bone.003.R.003.L')
_vg = ob_cube_013.vertex_groups.new(name='Bone.003.R.005.L')
_vg = ob_cube_013.vertex_groups.new(name='Bone.003.R.016.L')
_vg = ob_cube_013.vertex_groups.new(name='Bone.003.R.018.L')
_vg = ob_cube_013.vertex_groups.new(name='Bone.003.R.004.L')
_vg = ob_cube_013.vertex_groups.new(name='Bone.003.R.006.L')
_vg = ob_cube_013.vertex_groups.new(name='Bone.003.R.007.L')
_vg = ob_cube_013.vertex_groups.new(name='Bone.003.R.008.L')
_vg = ob_cube_013.vertex_groups.new(name='Bone.003.R.009.L')
_vg = ob_cube_013.vertex_groups.new(name='Bone.003.R.010.L')
_vg = ob_cube_013.vertex_groups.new(name='Bone.003.R.015.L')
_vg = ob_cube_013.vertex_groups.new(name='Bone.003.R.011.L')
_vg = ob_cube_013.vertex_groups.new(name='Bone.003.R.012.L')
_vg = ob_cube_013.vertex_groups.new(name='Bone.003.R.013.L')
_vg = ob_cube_013.vertex_groups.new(name='Bone.003.R.014.L')
_vg = ob_cube_013.vertex_groups.new(name='Bone.003.R.019.L')
_vg = ob_cube_013.vertex_groups.new(name='Bone.003.R.020.L')
_vg = ob_cube_013.vertex_groups.new(name='Bone.003.R.021.L')
_vg = ob_cube_013.vertex_groups.new(name='Bone.003.R.022.L')
_vg = ob_cube_013.vertex_groups.new(name='Bone.003.R.023.L')
_vg = ob_cube_013.vertex_groups.new(name='Bone.002.R')
_vg = ob_cube_013.vertex_groups.new(name='Bone.003.R')
_vg = ob_cube_013.vertex_groups.new(name='Bone.003.R.002.R')
_vg = ob_cube_013.vertex_groups.new(name='Bone.003.R.003.R')
_vg = ob_cube_013.vertex_groups.new(name='Bone.003.R.005.R')
_vg = ob_cube_013.vertex_groups.new(name='Bone.003.R.016.R')
_vg = ob_cube_013.vertex_groups.new(name='Bone.003.R.018.R')
_vg = ob_cube_013.vertex_groups.new(name='Bone.003.R.004.R')
for _i, _w in zip([4, 5, 6, 7, 12, 13, 14, 15], [0.8491, 0.8379, 0.8921, 0.9555, 0.007938, 0.05485, 0.02677, 0.04446]): _vg.add([_i], _w, 'REPLACE')
_vg = ob_cube_013.vertex_groups.new(name='Bone.003.R.006.R')
for _i, _w in zip([4, 5, 6, 7, 8, 12, 13, 14, 15], [0.1462, 0.1574, 0.1054, 0.03731, 0.007726, 0.956, 0.9135, 0.9406, 0.9252]): _vg.add([_i], _w, 'REPLACE')
_vg = ob_cube_013.vertex_groups.new(name='Bone.003.R.007.R')
for _i, _w in zip([0, 1, 2, 3, 8, 9, 10, 11, 13, 15], [0.9973, 0.9985, 0.9957, 0.996, 0.9699, 0.9743, 0.9779, 0.9836, 0.01323, 0.005095]): _vg.add([_i], _w, 'REPLACE')
_vg = ob_cube_013.vertex_groups.new(name='Bone.003.R.008.R')
_vg = ob_cube_013.vertex_groups.new(name='Bone.003.R.009.R')
_vg = ob_cube_013.vertex_groups.new(name='Bone.003.R.010.R')
_vg = ob_cube_013.vertex_groups.new(name='Bone.003.R.015.R')
_vg = ob_cube_013.vertex_groups.new(name='Bone.003.R.011.R')
_vg = ob_cube_013.vertex_groups.new(name='Bone.003.R.012.R')
_vg = ob_cube_013.vertex_groups.new(name='Bone.003.R.013.R')
_vg = ob_cube_013.vertex_groups.new(name='Bone.003.R.014.R')
_vg = ob_cube_013.vertex_groups.new(name='Bone.003.R.019.R')
_vg = ob_cube_013.vertex_groups.new(name='Bone.003.R.020.R')
_vg = ob_cube_013.vertex_groups.new(name='Bone.003.R.021.R')
_vg = ob_cube_013.vertex_groups.new(name='Bone.003.R.022.R')
_vg = ob_cube_013.vertex_groups.new(name='Bone.003.R.023.R')
_vg = ob_cube_013.vertex_groups.new(name='Bone.003')
_vg = ob_cube_013.vertex_groups.new(name='Bone.004')
_vg = ob_cube_013.vertex_groups.new(name='Bone.002')
_vg = ob_cube_013.vertex_groups.new(name='Bone.003.L.001')
_vg = ob_cube_013.vertex_groups.new(name='Bone.004.L')
_vg = ob_cube_013.vertex_groups.new(name='Bone.005.L')
_vg = ob_cube_013.vertex_groups.new(name='Bone.003.R.001')
_vg = ob_cube_013.vertex_groups.new(name='Bone.004.R')
_vg = ob_cube_013.vertex_groups.new(name='Bone.005.R')
_m = ob_cube_013.modifiers.new('Subdivision', 'SUBSURF')
_m = ob_cube_013.modifiers.new('Mirror', 'MIRROR')
_m.mirror_object = ob_chest
_m = ob_cube_013.modifiers.new('Armature', 'ARMATURE')
_m.object = ob_armature
ob_cube_012.parent = ob_armature
ob_cube_012.matrix_parent_inverse = Matrix(((1.0, -0.0, 0.0, 0.07432), (-0.0, 1.0, -0.0, -0.8356), (0.0, 0.0, 1.0, -4.773), (-0.0, 0.0, -0.0, 1.0)))
ob_cube_012.location = (-6.703, 0.8024, 9.531)
ob_cube_012.scale = (0.4964, 0.1313, 0.1313)
_vg = ob_cube_012.vertex_groups.new(name='Bone')
_vg = ob_cube_012.vertex_groups.new(name='Bone.002.L')
_vg = ob_cube_012.vertex_groups.new(name='Bone.003.L')
_vg = ob_cube_012.vertex_groups.new(name='Bone.003.R.002.L')
_vg = ob_cube_012.vertex_groups.new(name='Bone.003.R.003.L')
_vg = ob_cube_012.vertex_groups.new(name='Bone.003.R.005.L')
_vg = ob_cube_012.vertex_groups.new(name='Bone.003.R.016.L')
_vg = ob_cube_012.vertex_groups.new(name='Bone.003.R.018.L')
_vg = ob_cube_012.vertex_groups.new(name='Bone.003.R.004.L')
_vg = ob_cube_012.vertex_groups.new(name='Bone.003.R.006.L')
_vg = ob_cube_012.vertex_groups.new(name='Bone.003.R.007.L')
_vg = ob_cube_012.vertex_groups.new(name='Bone.003.R.008.L')
_vg = ob_cube_012.vertex_groups.new(name='Bone.003.R.009.L')
_vg = ob_cube_012.vertex_groups.new(name='Bone.003.R.010.L')
_vg = ob_cube_012.vertex_groups.new(name='Bone.003.R.015.L')
_vg = ob_cube_012.vertex_groups.new(name='Bone.003.R.011.L')
_vg = ob_cube_012.vertex_groups.new(name='Bone.003.R.012.L')
_vg = ob_cube_012.vertex_groups.new(name='Bone.003.R.013.L')
_vg = ob_cube_012.vertex_groups.new(name='Bone.003.R.014.L')
_vg = ob_cube_012.vertex_groups.new(name='Bone.003.R.019.L')
_vg = ob_cube_012.vertex_groups.new(name='Bone.003.R.020.L')
_vg = ob_cube_012.vertex_groups.new(name='Bone.003.R.021.L')
_vg = ob_cube_012.vertex_groups.new(name='Bone.003.R.022.L')
_vg = ob_cube_012.vertex_groups.new(name='Bone.003.R.023.L')
_vg = ob_cube_012.vertex_groups.new(name='Bone.002.R')
_vg = ob_cube_012.vertex_groups.new(name='Bone.003.R')
_vg = ob_cube_012.vertex_groups.new(name='Bone.003.R.002.R')
_vg = ob_cube_012.vertex_groups.new(name='Bone.003.R.003.R')
_vg = ob_cube_012.vertex_groups.new(name='Bone.003.R.005.R')
_vg = ob_cube_012.vertex_groups.new(name='Bone.003.R.016.R')
_vg = ob_cube_012.vertex_groups.new(name='Bone.003.R.018.R')
_vg = ob_cube_012.vertex_groups.new(name='Bone.003.R.004.R')
_vg = ob_cube_012.vertex_groups.new(name='Bone.003.R.006.R')
_vg = ob_cube_012.vertex_groups.new(name='Bone.003.R.007.R')
_vg = ob_cube_012.vertex_groups.new(name='Bone.003.R.008.R')
_vg = ob_cube_012.vertex_groups.new(name='Bone.003.R.009.R')
for _i, _w in zip([4, 5, 6, 7, 10, 11, 12, 13, 14, 15], [0.9964, 0.9963, 0.9978, 0.9992, 0.01077, 0.003842, 0.9864, 0.97, 0.9807, 0.9736]): _vg.add([_i], _w, 'REPLACE')
_vg = ob_cube_012.vertex_groups.new(name='Bone.003.R.010.R')
_vg = ob_cube_012.vertex_groups.new(name='Bone.003.R.015.R')
for _i, _w in zip([0, 1, 2, 3, 8, 9, 10, 11, 13, 15], [0.9929, 0.9906, 0.9922, 0.998, 0.9802, 0.9863, 0.9696, 0.9731, 0.01004, 0.002714]): _vg.add([_i], _w, 'REPLACE')
_vg = ob_cube_012.vertex_groups.new(name='Bone.003.R.011.R')
_vg = ob_cube_012.vertex_groups.new(name='Bone.003.R.012.R')
_vg = ob_cube_012.vertex_groups.new(name='Bone.003.R.013.R')
_vg = ob_cube_012.vertex_groups.new(name='Bone.003.R.014.R')
_vg = ob_cube_012.vertex_groups.new(name='Bone.003.R.019.R')
_vg = ob_cube_012.vertex_groups.new(name='Bone.003.R.020.R')
_vg = ob_cube_012.vertex_groups.new(name='Bone.003.R.021.R')
_vg = ob_cube_012.vertex_groups.new(name='Bone.003.R.022.R')
_vg = ob_cube_012.vertex_groups.new(name='Bone.003.R.023.R')
_vg = ob_cube_012.vertex_groups.new(name='Bone.003')
_vg = ob_cube_012.vertex_groups.new(name='Bone.004')
_vg = ob_cube_012.vertex_groups.new(name='Bone.002')
_vg = ob_cube_012.vertex_groups.new(name='Bone.003.L.001')
_vg = ob_cube_012.vertex_groups.new(name='Bone.004.L')
_vg = ob_cube_012.vertex_groups.new(name='Bone.005.L')
_vg = ob_cube_012.vertex_groups.new(name='Bone.003.R.001')
_vg = ob_cube_012.vertex_groups.new(name='Bone.004.R')
_vg = ob_cube_012.vertex_groups.new(name='Bone.005.R')
_m = ob_cube_012.modifiers.new('Subdivision', 'SUBSURF')
_m = ob_cube_012.modifiers.new('Mirror', 'MIRROR')
_m.mirror_object = ob_chest
_m = ob_cube_012.modifiers.new('Armature', 'ARMATURE')
_m.object = ob_armature
ob_cube_011.parent = ob_armature
ob_cube_011.matrix_parent_inverse = Matrix(((1.0, -0.0, 0.0, 0.07432), (-0.0, 1.0, -0.0, -0.8356), (0.0, 0.0, 1.0, -4.773), (-0.0, 0.0, -0.0, 1.0)))
ob_cube_011.location = (-6.678, 1.053, 9.531)
ob_cube_011.scale = (0.4932, 0.1359, 0.1359)
_vg = ob_cube_011.vertex_groups.new(name='Bone')
_vg = ob_cube_011.vertex_groups.new(name='Bone.002.L')
_vg = ob_cube_011.vertex_groups.new(name='Bone.003.L')
_vg = ob_cube_011.vertex_groups.new(name='Bone.003.R.002.L')
_vg = ob_cube_011.vertex_groups.new(name='Bone.003.R.003.L')
_vg = ob_cube_011.vertex_groups.new(name='Bone.003.R.005.L')
_vg = ob_cube_011.vertex_groups.new(name='Bone.003.R.016.L')
_vg = ob_cube_011.vertex_groups.new(name='Bone.003.R.018.L')
_vg = ob_cube_011.vertex_groups.new(name='Bone.003.R.004.L')
_vg = ob_cube_011.vertex_groups.new(name='Bone.003.R.006.L')
_vg = ob_cube_011.vertex_groups.new(name='Bone.003.R.007.L')
_vg = ob_cube_011.vertex_groups.new(name='Bone.003.R.008.L')
_vg = ob_cube_011.vertex_groups.new(name='Bone.003.R.009.L')
_vg = ob_cube_011.vertex_groups.new(name='Bone.003.R.010.L')
_vg = ob_cube_011.vertex_groups.new(name='Bone.003.R.015.L')
_vg = ob_cube_011.vertex_groups.new(name='Bone.003.R.011.L')
_vg = ob_cube_011.vertex_groups.new(name='Bone.003.R.012.L')
_vg = ob_cube_011.vertex_groups.new(name='Bone.003.R.013.L')
_vg = ob_cube_011.vertex_groups.new(name='Bone.003.R.014.L')
_vg = ob_cube_011.vertex_groups.new(name='Bone.003.R.019.L')
_vg = ob_cube_011.vertex_groups.new(name='Bone.003.R.020.L')
_vg = ob_cube_011.vertex_groups.new(name='Bone.003.R.021.L')
_vg = ob_cube_011.vertex_groups.new(name='Bone.003.R.022.L')
_vg = ob_cube_011.vertex_groups.new(name='Bone.003.R.023.L')
_vg = ob_cube_011.vertex_groups.new(name='Bone.002.R')
_vg = ob_cube_011.vertex_groups.new(name='Bone.003.R')
_vg = ob_cube_011.vertex_groups.new(name='Bone.003.R.002.R')
_vg = ob_cube_011.vertex_groups.new(name='Bone.003.R.003.R')
_vg = ob_cube_011.vertex_groups.new(name='Bone.003.R.005.R')
_vg = ob_cube_011.vertex_groups.new(name='Bone.003.R.016.R')
_vg = ob_cube_011.vertex_groups.new(name='Bone.003.R.018.R')
_vg = ob_cube_011.vertex_groups.new(name='Bone.003.R.004.R')
_vg = ob_cube_011.vertex_groups.new(name='Bone.003.R.006.R')
_vg = ob_cube_011.vertex_groups.new(name='Bone.003.R.007.R')
_vg = ob_cube_011.vertex_groups.new(name='Bone.003.R.008.R')
_vg = ob_cube_011.vertex_groups.new(name='Bone.003.R.009.R')
_vg = ob_cube_011.vertex_groups.new(name='Bone.003.R.010.R')
_vg = ob_cube_011.vertex_groups.new(name='Bone.003.R.015.R')
_vg = ob_cube_011.vertex_groups.new(name='Bone.003.R.011.R')
for _i, _w in zip([4, 5, 6, 7], [0.07341, 0.2167, 0.2159, 0.474]): _vg.add([_i], _w, 'REPLACE')
_vg = ob_cube_011.vertex_groups.new(name='Bone.003.R.012.R')
for _i, _w in zip([4, 5, 6, 7, 10, 11, 12, 13, 14, 15], [0.9208, 0.7743, 0.7771, 0.5253, 0.01581, 0.008399, 0.9732, 0.9599, 0.9705, 0.9577]): _vg.add([_i], _w, 'REPLACE')
_vg = ob_cube_011.vertex_groups.new(name='Bone.003.R.013.R')
_vg = ob_cube_011.vertex_groups.new(name='Bone.003.R.014.R')
for _i, _w in zip([0, 1, 2, 3, 8, 9, 10, 11, 13, 15], [0.9947, 0.9961, 0.9977, 0.9985, 0.9793, 0.9855, 0.9668, 0.9704, 0.01629, 0.009078]): _vg.add([_i], _w, 'REPLACE')
_vg = ob_cube_011.vertex_groups.new(name='Bone.003.R.019.R')
_vg = ob_cube_011.vertex_groups.new(name='Bone.003.R.020.R')
_vg = ob_cube_011.vertex_groups.new(name='Bone.003.R.021.R')
_vg = ob_cube_011.vertex_groups.new(name='Bone.003.R.022.R')
_vg = ob_cube_011.vertex_groups.new(name='Bone.003.R.023.R')
_vg = ob_cube_011.vertex_groups.new(name='Bone.003')
_vg = ob_cube_011.vertex_groups.new(name='Bone.004')
_vg = ob_cube_011.vertex_groups.new(name='Bone.002')
_vg = ob_cube_011.vertex_groups.new(name='Bone.003.L.001')
_vg = ob_cube_011.vertex_groups.new(name='Bone.004.L')
_vg = ob_cube_011.vertex_groups.new(name='Bone.005.L')
_vg = ob_cube_011.vertex_groups.new(name='Bone.003.R.001')
_vg = ob_cube_011.vertex_groups.new(name='Bone.004.R')
_vg = ob_cube_011.vertex_groups.new(name='Bone.005.R')
_m = ob_cube_011.modifiers.new('Subdivision', 'SUBSURF')
_m = ob_cube_011.modifiers.new('Mirror', 'MIRROR')
_m.mirror_object = ob_chest
_m = ob_cube_011.modifiers.new('Armature', 'ARMATURE')
_m.object = ob_armature
ob_cube_010.parent = ob_armature
ob_cube_010.matrix_parent_inverse = Matrix(((1.0, -0.0, 0.0, 0.07432), (-0.0, 1.0, -0.0, -0.8356), (0.0, 0.0, 1.0, -4.773), (-0.0, 0.0, -0.0, 1.0)))
ob_cube_010.location = (-6.358, 1.299, 9.531)
ob_cube_010.scale = (0.4671, 0.1287, 0.1287)
_vg = ob_cube_010.vertex_groups.new(name='Bone')
_vg = ob_cube_010.vertex_groups.new(name='Bone.002.L')
_vg = ob_cube_010.vertex_groups.new(name='Bone.003.L')
_vg = ob_cube_010.vertex_groups.new(name='Bone.003.R.002.L')
_vg = ob_cube_010.vertex_groups.new(name='Bone.003.R.003.L')
_vg = ob_cube_010.vertex_groups.new(name='Bone.003.R.005.L')
_vg = ob_cube_010.vertex_groups.new(name='Bone.003.R.016.L')
_vg = ob_cube_010.vertex_groups.new(name='Bone.003.R.018.L')
_vg = ob_cube_010.vertex_groups.new(name='Bone.003.R.004.L')
_vg = ob_cube_010.vertex_groups.new(name='Bone.003.R.006.L')
_vg = ob_cube_010.vertex_groups.new(name='Bone.003.R.007.L')
_vg = ob_cube_010.vertex_groups.new(name='Bone.003.R.008.L')
_vg = ob_cube_010.vertex_groups.new(name='Bone.003.R.009.L')
_vg = ob_cube_010.vertex_groups.new(name='Bone.003.R.010.L')
_vg = ob_cube_010.vertex_groups.new(name='Bone.003.R.015.L')
_vg = ob_cube_010.vertex_groups.new(name='Bone.003.R.011.L')
_vg = ob_cube_010.vertex_groups.new(name='Bone.003.R.012.L')
_vg = ob_cube_010.vertex_groups.new(name='Bone.003.R.013.L')
_vg = ob_cube_010.vertex_groups.new(name='Bone.003.R.014.L')
_vg = ob_cube_010.vertex_groups.new(name='Bone.003.R.019.L')
_vg = ob_cube_010.vertex_groups.new(name='Bone.003.R.020.L')
_vg = ob_cube_010.vertex_groups.new(name='Bone.003.R.021.L')
_vg = ob_cube_010.vertex_groups.new(name='Bone.003.R.022.L')
_vg = ob_cube_010.vertex_groups.new(name='Bone.003.R.023.L')
_vg = ob_cube_010.vertex_groups.new(name='Bone.002.R')
_vg = ob_cube_010.vertex_groups.new(name='Bone.003.R')
_vg = ob_cube_010.vertex_groups.new(name='Bone.003.R.002.R')
_vg = ob_cube_010.vertex_groups.new(name='Bone.003.R.003.R')
_vg = ob_cube_010.vertex_groups.new(name='Bone.003.R.005.R')
_vg = ob_cube_010.vertex_groups.new(name='Bone.003.R.016.R')
_vg = ob_cube_010.vertex_groups.new(name='Bone.003.R.018.R')
_vg = ob_cube_010.vertex_groups.new(name='Bone.003.R.004.R')
_vg = ob_cube_010.vertex_groups.new(name='Bone.003.R.006.R')
_vg = ob_cube_010.vertex_groups.new(name='Bone.003.R.007.R')
_vg = ob_cube_010.vertex_groups.new(name='Bone.003.R.008.R')
_vg = ob_cube_010.vertex_groups.new(name='Bone.003.R.009.R')
_vg = ob_cube_010.vertex_groups.new(name='Bone.003.R.010.R')
_vg = ob_cube_010.vertex_groups.new(name='Bone.003.R.015.R')
_vg = ob_cube_010.vertex_groups.new(name='Bone.003.R.011.R')
_vg = ob_cube_010.vertex_groups.new(name='Bone.003.R.012.R')
_vg = ob_cube_010.vertex_groups.new(name='Bone.003.R.013.R')
_vg = ob_cube_010.vertex_groups.new(name='Bone.003.R.014.R')
_vg = ob_cube_010.vertex_groups.new(name='Bone.003.R.019.R')
_vg = ob_cube_010.vertex_groups.new(name='Bone.003.R.020.R')
for _i, _w in zip([4, 5, 6, 7, 10, 11, 12, 13, 14, 15], [0.9918, 0.9913, 0.9965, 0.9986, 0.03983, 0.03387, 0.9869, 0.9553, 0.9788, 0.9584]): _vg.add([_i], _w, 'REPLACE')
_vg = ob_cube_010.vertex_groups.new(name='Bone.003.R.021.R')
_vg = ob_cube_010.vertex_groups.new(name='Bone.003.R.022.R')
for _i, _w in zip([0, 1, 2, 3, 8, 9, 10, 11, 13, 15], [0.2014, 0.1681, 0.1082, 0.07929, 0.9393, 0.9621, 0.8787, 0.8847, 0.03256, 0.02709]): _vg.add([_i], _w, 'REPLACE')
_vg = ob_cube_010.vertex_groups.new(name='Bone.003.R.023.R')
for _i, _w in zip([0, 1, 2, 3, 8, 10, 11], [0.7892, 0.8244, 0.8887, 0.919, 0.02863, 0.07641, 0.07337]): _vg.add([_i], _w, 'REPLACE')
_vg = ob_cube_010.vertex_groups.new(name='Bone.003')
_vg = ob_cube_010.vertex_groups.new(name='Bone.004')
_vg = ob_cube_010.vertex_groups.new(name='Bone.002')
_vg = ob_cube_010.vertex_groups.new(name='Bone.003.L.001')
_vg = ob_cube_010.vertex_groups.new(name='Bone.004.L')
_vg = ob_cube_010.vertex_groups.new(name='Bone.005.L')
_vg = ob_cube_010.vertex_groups.new(name='Bone.003.R.001')
_vg = ob_cube_010.vertex_groups.new(name='Bone.004.R')
_vg = ob_cube_010.vertex_groups.new(name='Bone.005.R')
_m = ob_cube_010.modifiers.new('Subdivision', 'SUBSURF')
_m = ob_cube_010.modifiers.new('Mirror', 'MIRROR')
_m.mirror_object = ob_chest
_m = ob_cube_010.modifiers.new('Armature', 'ARMATURE')
_m.object = ob_armature

# ---- collection membership
scene.collection.objects.link(ob_chest)
scene.collection.objects.link(ob_head)
scene.collection.objects.link(ob_armature)
col_collection.objects.link(ob_light)
col_collection.objects.link(ob_camera)
col_collection.objects.link(ob_cube)
col_collection.objects.link(ob_cube_001)
col_collection.objects.link(ob_cube_003)
col_hand.objects.link(ob_cube_015)
col_hand.objects.link(ob_cube_014)
col_hand.objects.link(ob_cube_013)
col_hand.objects.link(ob_cube_012)
col_hand.objects.link(ob_cube_011)
col_hand.objects.link(ob_cube_010)

# ---- scene / render settings (as saved in the file)
scene.camera = ob_camera
scene.frame_start = 1; scene.frame_end = 153; scene.frame_set(157)
scene.render.engine = 'CYCLES'
scene.render.image_settings.file_format = 'FFMPEG'
scene.render.image_settings.color_mode = 'RGB'
scene.render.resolution_x = 1080
scene.render.resolution_y = 720
scene.cycles.use_denoising = False
scene.cycles.samples = 128
scene.cycles.sampling_pattern = 'TABULATED_SOBOL'
scene.cycles.use_adaptive_sampling = False
scene.cycles.use_light_tree = False
scene.view_settings.view_transform = 'Filmic'
bpy.context.view_layer.update()
